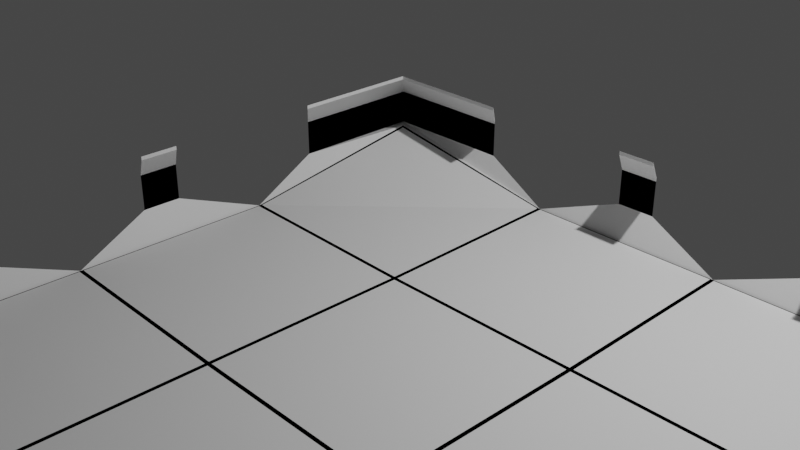 # Source: table.blend  (saved by Blender 3.6.11; exported with 4.5.12 LTS)
import bpy
from mathutils import Matrix  # noqa: F401  (used for matrix-valued properties, if any)

bpy.ops.wm.read_factory_settings(use_empty=True)
scene = bpy.context.scene
scene.name = 'Scene'

# ---- collections
col_collection = bpy.data.collections.new('Collection'); scene.collection.children.link(col_collection)

# ---- materials (node trees are filled in below, after node groups)
mat_material = bpy.data.materials.new('Material')
mat_material.alpha_threshold = 0.0
mat_material.use_transparent_shadow = False
mat_material.roughness = 0.5
mat_material.line_color = (0.0, 0.0, 0.0, 1.0)
mat_material_001 = bpy.data.materials.new('Material.001')
mat_material_001.use_transparent_shadow = False
mat_material_001.diffuse_color = (0.0, 0.0, 0.0, 1.0)

# ---- material node trees
mat_material.use_nodes = True; mat_material.node_tree.nodes.clear()
_N = mat_material.node_tree.nodes; _L = mat_material.node_tree.links
n0 = _N.new('ShaderNodeOutputMaterial'); n0.name = 'Material Output'; n0.location = (300, 300)
n1 = _N.new('ShaderNodeBsdfPrincipled'); n1.name = 'Principled BSDF'; n1.location = (10, 300)
n1.distribution = 'GGX'
n1.subsurface_method = 'RANDOM_WALK_SKIN'
n1.inputs[3].default_value = 1.45
n1.inputs[27].default_value = (0.0, 0.0, 0.0, 1.0)
n1.inputs[28].default_value = 1.0
_L.new(n1.outputs[0], n0.inputs[0])
n0.is_active_output = True

# ---- world
world_world = bpy.data.worlds.new('World'); scene.world = world_world
world_world.use_nodes = True; world_world.node_tree.nodes.clear()
_N = world_world.node_tree.nodes; _L = world_world.node_tree.links
n0 = _N.new('ShaderNodeOutputWorld'); n0.name = 'World Output'; n0.location = (300, 300)
n1 = _N.new('ShaderNodeBackground'); n1.name = 'Background'; n1.location = (10, 300)
n1.inputs[0].default_value = (0.05088, 0.05088, 0.05088, 1.0)
_L.new(n1.outputs[0], n0.inputs[0])
n0.is_active_output = True
world_world.color = (0.05088, 0.05088, 0.05088)
world_world.use_sun_shadow = False
world_world.sun_shadow_jitter_overblur = 0.0

# ---- cameras
cam_camera = bpy.data.cameras.new('Camera')
cam_camera.clip_end = 100.0
cam_camera.ortho_scale = 7.314

# ---- lights
light_light = bpy.data.lights.new('Light', 'POINT')
light_light.transmission_factor = 0.0
light_light.energy = 1000.0
light_light.shadow_soft_size = 0.1
light_light.shadow_maximum_resolution = 0.006
light_light.use_absolute_resolution = True

# ---- meshes
me_cube_006 = bpy.data.meshes.new('Cube.006')
me_cube_006.from_pydata([(0.9801, 0.9801, 1.0), (1.0, 1.0, -1.0), (0.9801, -0.9801, 1.0), (1.0, -1.0, -1.0), (-0.9801, 0.9801, 1.0), (-1.0, 1.0, -1.0), (-0.9801, -0.9801, 1.0), (-1.0, -1.0, -1.0), (1.0, -1.0, 1.0), (-1.0, -1.0, 1.0), (1.0, 1.0, 1.0), (-1.0, 1.0, 1.0), (-5.02, 0.9801, 1.0), (-5.0, 1.0, -1.0), (-5.02, -0.9801, 1.0), (-5.0, -1.0, -1.0), (-6.98, 0.9801, 1.342), (-7.181, 0.1922, 3.452), (-6.98, -0.9801, 1.342), (-7.181, -0.1922, 3.452), (-5.0, -1.0, 1.0), (-7.181, -0.1922, 4.061), (-5.0, 1.0, 1.0), (-7.181, 0.1922, 4.061), (-3.02, 0.9801, 1.0), (-3.0, 1.0, -1.0), (-3.02, -0.9801, 1.0), (-3.0, -1.0, -1.0), (-4.98, 0.9801, 1.0), (-5.0, 1.0, -1.0), (-4.98, -0.9801, 1.0), (-5.0, -1.0, -1.0), (-3.0, -1.0, 1.0), (-5.0, -1.0, 1.0), (-3.0, 1.0, 1.0), (-5.0, 1.0, 1.0), (-1.02, 0.9801, 1.0), (-1.0, 1.0, -1.0), (-1.02, -0.9801, 1.0), (-1.0, -1.0, -1.0), (-2.98, 0.9801, 1.0), (-3.0, 1.0, -1.0), (-2.98, -0.9801, 1.0), (-3.0, -1.0, -1.0), (-1.0, -1.0, 1.0), (-3.0, -1.0, 1.0), (-1.0, 1.0, 1.0), (-3.0, 1.0, 1.0), (2.98, 0.9801, 1.0), (3.0, 1.0, -1.0), (2.98, -0.9801, 1.0), (3.0, -1.0, -1.0), (1.02, 0.9801, 1.0), (1.0, 1.0, -1.0), (1.02, -0.9801, 1.0), (1.0, -1.0, -1.0), (3.0, -1.0, 1.0), (1.0, -1.0, 1.0), (3.0, 1.0, 1.0), (1.0, 1.0, 1.0), (4.98, 0.9801, 1.342), (5.181, 0.1922, 3.452), (4.98, -0.9801, 1.342), (5.181, -0.1922, 3.452), (3.02, 0.9801, 1.0), (3.0, 1.0, -1.0), (3.02, -0.9801, 1.0), (3.0, -1.0, -1.0), (5.181, -0.1922, 4.061), (3.0, -1.0, 1.0), (5.181, 0.1922, 4.061), (3.0, 1.0, 1.0), (0.9801, 2.98, 1.342), (0.1922, 3.181, 3.452), (0.9801, 1.02, 1.0), (1.0, 1.0, -1.0), (-0.9801, 2.98, 1.342), (-0.1922, 3.181, 3.452), (-0.9801, 1.02, 1.0), (-1.0, 1.0, -1.0), (1.0, 1.0, 1.0), (-1.0, 1.0, 1.0), (0.1922, 3.181, 4.061), (-0.1922, 3.181, 4.061), (-5.02, 2.98, 1.342), (-5.808, 3.181, 3.452), (-5.02, 1.02, 1.0), (-5.0, 1.0, -1.0), (-6.98, 2.98, 4.443), (-7.181, 3.181, 3.452), (-6.98, 1.02, 1.342), (-7.181, 1.808, 3.452), (-5.0, 1.0, 1.0), (-7.181, 1.808, 4.061), (-5.808, 3.181, 4.061), (-7.0, 3.0, 4.587), (-3.02, 2.98, 1.342), (-3.808, 3.181, 3.452), (-3.02, 1.02, 1.0), (-3.0, 1.0, -1.0), (-4.98, 2.98, 1.342), (-4.192, 3.181, 3.452), (-4.98, 1.02, 1.0), (-5.0, 1.0, -1.0), (-3.0, 1.0, 1.0), (-5.0, 1.0, 1.0), (-3.808, 3.181, 4.061), (-4.192, 3.181, 4.061), (-1.02, 2.98, 1.342), (-1.808, 3.181, 3.452), (-1.02, 1.02, 1.0), (-1.0, 1.0, -1.0), (-2.98, 2.98, 1.342), (-2.192, 3.181, 3.452), (-2.98, 1.02, 1.0), (-3.0, 1.0, -1.0), (-1.0, 1.0, 1.0), (-3.0, 1.0, 1.0), (-1.808, 3.181, 4.061), (-2.192, 3.181, 4.061), (2.98, 2.98, 1.342), (2.192, 3.181, 3.452), (2.98, 1.02, 1.0), (3.0, 1.0, -1.0), (1.02, 2.98, 1.342), (1.808, 3.181, 3.452), (1.02, 1.02, 1.0), (1.0, 1.0, -1.0), (3.0, 1.0, 1.0), (1.0, 1.0, 1.0), (2.192, 3.181, 4.061), (1.808, 3.181, 4.061), (4.98, 2.98, 4.443), (5.181, 3.181, 3.452), (4.98, 1.02, 1.342), (5.181, 1.808, 3.452), (3.02, 2.98, 1.342), (3.808, 3.181, 3.452), (3.02, 1.02, 1.0), (3.0, 1.0, -1.0), (5.181, 1.808, 4.061), (3.0, 1.0, 1.0), (5.0, 3.0, 4.587), (3.808, 3.181, 4.061), (0.9801, -1.02, 1.0), (1.0, -1.0, -1.0), (0.9801, -2.98, 1.0), (1.0, -3.0, -1.0), (-0.9801, -1.02, 1.0), (-1.0, -1.0, -1.0), (-0.9801, -2.98, 1.0), (-1.0, -3.0, -1.0), (1.0, -3.0, 1.0), (-1.0, -3.0, 1.0), (1.0, -1.0, 1.0), (-1.0, -1.0, 1.0), (-5.02, -1.02, 1.0), (-5.0, -1.0, -1.0), (-5.02, -2.98, 1.0), (-5.0, -3.0, -1.0), (-6.98, -1.02, 1.342), (-7.181, -1.808, 3.452), (-6.98, -2.98, 1.342), (-7.181, -2.192, 3.452), (-5.0, -3.0, 1.0), (-7.181, -2.192, 4.061), (-5.0, -1.0, 1.0), (-7.181, -1.808, 4.061), (-3.02, -1.02, 1.0), (-3.0, -1.0, -1.0), (-3.02, -2.98, 1.0), (-3.0, -3.0, -1.0), (-4.98, -1.02, 1.0), (-5.0, -1.0, -1.0), (-4.98, -2.98, 1.0), (-5.0, -3.0, -1.0), (-3.0, -3.0, 1.0), (-5.0, -3.0, 1.0), (-3.0, -1.0, 1.0), (-5.0, -1.0, 1.0), (-1.02, -1.02, 1.0), (-1.0, -1.0, -1.0), (-1.02, -2.98, 1.0), (-1.0, -3.0, -1.0), (-2.98, -1.02, 1.0), (-3.0, -1.0, -1.0), (-2.98, -2.98, 1.0), (-3.0, -3.0, -1.0), (-1.0, -3.0, 1.0), (-3.0, -3.0, 1.0), (-1.0, -1.0, 1.0), (-3.0, -1.0, 1.0), (2.98, -1.02, 1.0), (3.0, -1.0, -1.0), (2.98, -2.98, 1.0), (3.0, -3.0, -1.0), (1.02, -1.02, 1.0), (1.0, -1.0, -1.0), (1.02, -2.98, 1.0), (1.0, -3.0, -1.0), (3.0, -3.0, 1.0), (1.0, -3.0, 1.0), (3.0, -1.0, 1.0), (1.0, -1.0, 1.0), (4.98, -1.02, 1.342), (5.181, -1.808, 3.452), (4.98, -2.98, 1.342), (5.181, -2.192, 3.452), (3.02, -1.02, 1.0), (3.0, -1.0, -1.0), (3.02, -2.98, 1.0), (3.0, -3.0, -1.0), (5.181, -2.192, 4.061), (3.0, -3.0, 1.0), (5.181, -1.808, 4.061), (3.0, -1.0, 1.0), (0.9801, -3.02, 1.0), (1.0, -3.0, -1.0), (0.9801, -4.98, 1.0), (1.0, -5.0, -1.0), (-0.9801, -3.02, 1.0), (-1.0, -3.0, -1.0), (-0.9801, -4.98, 1.0), (-1.0, -5.0, -1.0), (1.0, -5.0, 1.0), (-1.0, -5.0, 1.0), (1.0, -3.0, 1.0), (-1.0, -3.0, 1.0), (-5.02, -3.02, 1.0), (-5.0, -3.0, -1.0), (-5.02, -4.98, 1.0), (-5.0, -5.0, -1.0), (-6.98, -3.02, 1.342), (-7.181, -3.808, 3.452), (-6.98, -4.98, 1.342), (-7.181, -4.192, 3.452), (-5.0, -5.0, 1.0), (-7.181, -4.192, 4.061), (-5.0, -3.0, 1.0), (-7.181, -3.808, 4.061), (-3.02, -3.02, 1.0), (-3.0, -3.0, -1.0), (-3.02, -4.98, 1.0), (-3.0, -5.0, -1.0), (-4.98, -3.02, 1.0), (-5.0, -3.0, -1.0), (-4.98, -4.98, 1.0), (-5.0, -5.0, -1.0), (-3.0, -5.0, 1.0), (-5.0, -5.0, 1.0), (-3.0, -3.0, 1.0), (-5.0, -3.0, 1.0), (-1.02, -3.02, 1.0), (-1.0, -3.0, -1.0), (-1.02, -4.98, 1.0), (-1.0, -5.0, -1.0), (-2.98, -3.02, 1.0), (-3.0, -3.0, -1.0), (-2.98, -4.98, 1.0), (-3.0, -5.0, -1.0), (-1.0, -5.0, 1.0), (-3.0, -5.0, 1.0), (-1.0, -3.0, 1.0), (-3.0, -3.0, 1.0), (2.98, -3.02, 1.0), (3.0, -3.0, -1.0), (2.98, -4.98, 1.0), (3.0, -5.0, -1.0), (1.02, -3.02, 1.0), (1.0, -3.0, -1.0), (1.02, -4.98, 1.0), (1.0, -5.0, -1.0), (3.0, -5.0, 1.0), (1.0, -5.0, 1.0), (3.0, -3.0, 1.0), (1.0, -3.0, 1.0), (4.98, -3.02, 1.342), (5.181, -3.808, 3.452), (4.98, -4.98, 1.342), (5.181, -4.192, 3.452), (3.02, -3.02, 1.0), (3.0, -3.0, -1.0), (3.02, -4.98, 1.0), (3.0, -5.0, -1.0), (5.181, -4.192, 4.061), (3.0, -5.0, 1.0), (5.181, -3.808, 4.061), (3.0, -3.0, 1.0), (0.9801, -5.02, 1.0), (1.0, -5.0, -1.0), (0.9801, -6.98, 1.0), (1.0, -7.0, -1.0), (-0.9801, -5.02, 1.0), (-1.0, -5.0, -1.0), (-0.9801, -6.98, 1.0), (-1.0, -7.0, -1.0), (1.0, -7.0, 1.0), (-1.0, -7.0, 1.0), (1.0, -5.0, 1.0), (-1.0, -5.0, 1.0), (-5.02, -5.02, 1.0), (-5.0, -5.0, -1.0), (-5.02, -6.98, 1.0), (-5.0, -7.0, -1.0), (-6.98, -5.02, 1.342), (-7.181, -5.808, 3.452), (-6.98, -6.98, 1.342), (-7.181, -6.192, 3.452), (-5.0, -7.0, 1.0), (-7.181, -6.192, 4.061), (-5.0, -5.0, 1.0), (-7.181, -5.808, 4.061), (-3.02, -5.02, 1.0), (-3.0, -5.0, -1.0), (-3.02, -6.98, 1.0), (-3.0, -7.0, -1.0), (-4.98, -5.02, 1.0), (-5.0, -5.0, -1.0), (-4.98, -6.98, 1.0), (-5.0, -7.0, -1.0), (-3.0, -7.0, 1.0), (-5.0, -7.0, 1.0), (-3.0, -5.0, 1.0), (-5.0, -5.0, 1.0), (-1.02, -5.02, 1.0), (-1.0, -5.0, -1.0), (-1.02, -6.98, 1.0), (-1.0, -7.0, -1.0), (-2.98, -5.02, 1.0), (-3.0, -5.0, -1.0), (-2.98, -6.98, 1.0), (-3.0, -7.0, -1.0), (-1.0, -7.0, 1.0), (-3.0, -7.0, 1.0), (-1.0, -5.0, 1.0), (-3.0, -5.0, 1.0), (2.98, -5.02, 1.0), (3.0, -5.0, -1.0), (2.98, -6.98, 1.0), (3.0, -7.0, -1.0), (1.02, -5.02, 1.0), (1.0, -5.0, -1.0), (1.02, -6.98, 1.0), (1.0, -7.0, -1.0), (3.0, -7.0, 1.0), (1.0, -7.0, 1.0), (3.0, -5.0, 1.0), (1.0, -5.0, 1.0), (4.98, -5.02, 1.342), (5.181, -5.808, 3.452), (4.98, -6.98, 1.342), (5.181, -6.192, 3.452), (3.02, -5.02, 1.0), (3.0, -5.0, -1.0), (3.02, -6.98, 1.0), (3.0, -7.0, -1.0), (5.181, -6.192, 4.061), (3.0, -7.0, 1.0), (5.181, -5.808, 4.061), (3.0, -5.0, 1.0), (0.9801, -7.02, 1.0), (1.0, -7.0, -1.0), (0.9801, -8.98, 1.342), (0.1922, -9.181, 3.452), (-0.9801, -7.02, 1.0), (-1.0, -7.0, -1.0), (-0.9801, -8.98, 1.342), (-0.1922, -9.181, 3.452), (0.1922, -9.181, 4.061), (-0.1922, -9.181, 4.061), (1.0, -7.0, 1.0), (-1.0, -7.0, 1.0), (-5.02, -7.02, 1.0), (-5.0, -7.0, -1.0), (-5.02, -8.98, 1.342), (-5.808, -9.181, 3.452), (-6.98, -7.02, 1.342), (-7.181, -7.808, 3.452), (-6.98, -8.98, 4.443), (-7.181, -9.181, 3.452), (-5.808, -9.181, 4.061), (-7.0, -9.0, 4.587), (-5.0, -7.0, 1.0), (-7.181, -7.808, 4.061), (-3.02, -7.02, 1.0), (-3.0, -7.0, -1.0), (-3.02, -8.98, 1.342), (-3.808, -9.181, 3.452), (-4.98, -7.02, 1.0), (-5.0, -7.0, -1.0), (-4.98, -8.98, 1.342), (-4.192, -9.181, 3.452), (-3.808, -9.181, 4.061), (-4.192, -9.181, 4.061), (-3.0, -7.0, 1.0), (-5.0, -7.0, 1.0), (-1.02, -7.02, 1.0), (-1.0, -7.0, -1.0), (-1.02, -8.98, 1.342), (-1.808, -9.181, 3.452), (-2.98, -7.02, 1.0), (-3.0, -7.0, -1.0), (-2.98, -8.98, 1.342), (-2.192, -9.181, 3.452), (-1.808, -9.181, 4.061), (-2.192, -9.181, 4.061), (-1.0, -7.0, 1.0), (-3.0, -7.0, 1.0), (2.98, -7.02, 1.0), (3.0, -7.0, -1.0), (2.98, -8.98, 1.342), (2.192, -9.181, 3.452), (1.02, -7.02, 1.0), (1.0, -7.0, -1.0), (1.02, -8.98, 1.342), (1.808, -9.181, 3.452), (2.192, -9.181, 4.061), (1.808, -9.181, 4.061), (3.0, -7.0, 1.0), (1.0, -7.0, 1.0), (4.98, -7.02, 1.342), (5.181, -7.808, 3.452), (4.98, -8.98, 4.443), (5.0, -9.0, 1.593), (3.02, -7.02, 1.0), (3.0, -7.0, -1.0), (3.02, -8.98, 1.342), (3.808, -9.181, 3.452), (5.0, -9.0, 4.587), (3.808, -9.181, 4.061), (5.181, -7.808, 4.061), (3.0, -7.0, 1.0), (-7.0, 1.0, -0.9048), (-7.0, -1.0, -0.9048), (-7.0, -1.0, 1.288), (-7.0, 1.0, 1.288), (5.0, 1.0, 1.288), (5.0, 1.0, -0.9048), (5.0, -1.0, 1.288), (5.0, -1.0, -0.9048), (1.0, 3.0, -0.9048), (-1.0, 3.0, -0.9048), (1.0, 3.0, 1.288), (-1.0, 3.0, 1.288), (-7.0, 3.0, 1.593), (-7.0, 1.0, -0.9048), (-5.0, 3.0, -0.9048), (-5.0, 3.0, 1.288), (-7.0, 1.0, 1.288), (-7.181, 3.181, 4.061), (-3.0, 3.0, -0.9048), (-5.0, 3.0, -0.9048), (-3.0, 3.0, 1.288), (-5.0, 3.0, 1.288), (-1.0, 3.0, -0.9048), (-3.0, 3.0, -0.9048), (-1.0, 3.0, 1.288), (-3.0, 3.0, 1.288), (3.0, 3.0, -0.9048), (1.0, 3.0, -0.9048), (3.0, 3.0, 1.288), (1.0, 3.0, 1.288), (5.0, 3.0, 1.593), (3.0, 3.0, -0.9048), (5.0, 1.0, 1.288), (5.0, 1.0, -0.9048), (3.0, 3.0, 1.288), (5.181, 3.181, 4.061), (-7.0, -1.0, -0.9048), (-7.0, -3.0, -0.9048), (-7.0, -3.0, 1.288), (-7.0, -1.0, 1.288), (5.0, -1.0, 1.288), (5.0, -1.0, -0.9048), (5.0, -3.0, 1.288), (5.0, -3.0, -0.9048), (-7.0, -3.0, -0.9048), (-7.0, -5.0, -0.9048), (-7.0, -5.0, 1.288), (-7.0, -3.0, 1.288), (5.0, -3.0, 1.288), (5.0, -3.0, -0.9048), (5.0, -5.0, 1.288), (5.0, -5.0, -0.9048), (-7.0, -5.0, -0.9048), (-7.0, -7.0, -0.9048), (-7.0, -7.0, 1.288), (-7.0, -5.0, 1.288), (5.0, -5.0, 1.288), (5.0, -5.0, -0.9048), (5.0, -7.0, 1.288), (5.0, -7.0, -0.9048), (-1.0, -9.0, -0.9048), (-1.0, -9.0, 1.288), (1.0, -9.0, 1.288), (1.0, -9.0, -0.9048), (-7.0, -7.0, -0.9048), (-7.0, -9.0, 1.593), (-5.0, -9.0, 1.288), (-5.0, -9.0, -0.9048), (-7.0, -7.0, 1.288), (-7.181, -9.181, 4.061), (-5.0, -9.0, -0.9048), (-5.0, -9.0, 1.288), (-3.0, -9.0, 1.288), (-3.0, -9.0, -0.9048), (-3.0, -9.0, -0.9048), (-3.0, -9.0, 1.288), (-1.0, -9.0, 1.288), (-1.0, -9.0, -0.9048), (1.0, -9.0, -0.9048), (1.0, -9.0, 1.288), (3.0, -9.0, 1.288), (3.0, -9.0, -0.9048), (5.0, -7.0, 1.288), (5.0, -7.0, -0.9048), (3.0, -9.0, -0.9048), (3.0, -9.0, 1.288), (5.181, -9.181, 4.061), (5.181, -9.181, 3.452), (-7.181, 3.181, 8.025), (-7.181, 3.181, 7.64), (5.181, 3.181, 8.025), (5.181, 3.181, 7.64), (-7.181, -9.181, 7.64), (-7.181, -9.181, 8.025), (5.181, -9.181, 8.025), (5.181, -9.181, 7.64), (-7.181, 0.1922, 7.64), (-7.181, -0.1922, 7.64), (-7.181, -0.1922, 8.025), (-7.181, 0.1922, 8.025), (5.181, 0.1922, 8.025), (5.181, 0.1922, 7.64), (5.181, -0.1922, 8.025), (5.181, -0.1922, 7.64), (0.1922, 3.181, 7.64), (-0.1922, 3.181, 7.64), (0.1922, 3.181, 8.025), (-0.1922, 3.181, 8.025), (-7.181, 1.808, 7.64), (-5.808, 3.181, 7.64), (-5.808, 3.181, 8.025), (-7.181, 1.808, 8.025), (-3.808, 3.181, 7.64), (-4.192, 3.181, 7.64), (-3.808, 3.181, 8.025), (-4.192, 3.181, 8.025), (-1.808, 3.181, 7.64), (-2.192, 3.181, 7.64), (-1.808, 3.181, 8.025), (-2.192, 3.181, 8.025), (2.192, 3.181, 7.64), (1.808, 3.181, 7.64), (2.192, 3.181, 8.025), (1.808, 3.181, 8.025), (3.808, 3.181, 7.64), (5.181, 1.808, 8.025), (5.181, 1.808, 7.64), (3.808, 3.181, 8.025), (-7.181, -1.808, 7.64), (-7.181, -2.192, 7.64), (-7.181, -2.192, 8.025), (-7.181, -1.808, 8.025), (5.181, -1.808, 8.025), (5.181, -1.808, 7.64), (5.181, -2.192, 8.025), (5.181, -2.192, 7.64), (-7.181, -3.808, 7.64), (-7.181, -4.192, 7.64), (-7.181, -4.192, 8.025), (-7.181, -3.808, 8.025), (5.181, -3.808, 8.025), (5.181, -3.808, 7.64), (5.181, -4.192, 8.025), (5.181, -4.192, 7.64), (-7.181, -5.808, 7.64), (-7.181, -6.192, 7.64), (-7.181, -6.192, 8.025), (-7.181, -5.808, 8.025), (5.181, -5.808, 8.025), (5.181, -5.808, 7.64), (5.181, -6.192, 8.025), (5.181, -6.192, 7.64), (-0.1922, -9.181, 7.64), (-0.1922, -9.181, 8.025), (0.1922, -9.181, 8.025), (0.1922, -9.181, 7.64), (-7.181, -7.808, 7.64), (-5.808, -9.181, 8.025), (-5.808, -9.181, 7.64), (-7.181, -7.808, 8.025), (-4.192, -9.181, 7.64), (-4.192, -9.181, 8.025), (-3.808, -9.181, 8.025), (-3.808, -9.181, 7.64), (-2.192, -9.181, 7.64), (-2.192, -9.181, 8.025), (-1.808, -9.181, 8.025), (-1.808, -9.181, 7.64), (1.808, -9.181, 7.64), (1.808, -9.181, 8.025), (2.192, -9.181, 8.025), (2.192, -9.181, 7.64), (5.181, -7.808, 8.025), (5.181, -7.808, 7.64), (3.808, -9.181, 7.64), (3.808, -9.181, 8.025), (-6.91, 2.91, 10.72), (-6.91, 2.91, 10.36), (4.91, 2.91, 10.72), (4.91, 2.91, 10.36), (-6.91, -8.91, 10.36), (-6.91, -8.91, 10.72), (4.91, -8.91, 10.72), (4.91, -8.91, 10.36), (-6.91, 0.05234, 10.36), (-6.91, -0.3152, 10.36), (-6.91, -0.3152, 10.72), (-6.91, 0.05234, 10.72), (4.91, 0.05234, 10.72), (4.91, 0.05234, 10.36), (4.91, -0.3152, 10.72), (4.91, -0.3152, 10.36), (0.14, 2.91, 10.36), (-0.2276, 2.91, 10.36), (0.14, 2.91, 10.72), (-0.2276, 2.91, 10.72), (-6.91, 1.597, 10.36), (-5.597, 2.91, 10.36), (-5.597, 2.91, 10.72), (-6.91, 1.597, 10.72), (-3.685, 2.91, 10.36), (-4.052, 2.91, 10.36), (-3.685, 2.91, 10.72), (-4.052, 2.91, 10.72), (-1.772, 2.91, 10.36), (-2.14, 2.91, 10.36), (-1.772, 2.91, 10.72), (-2.14, 2.91, 10.72), (2.052, 2.91, 10.36), (1.685, 2.91, 10.36), (2.052, 2.91, 10.72), (1.685, 2.91, 10.72), (3.597, 2.91, 10.36), (4.91, 1.597, 10.72), (4.91, 1.597, 10.36), (3.597, 2.91, 10.72), (-6.91, -1.86, 10.36), (-6.91, -2.228, 10.36), (-6.91, -2.228, 10.72), (-6.91, -1.86, 10.72), (4.91, -1.86, 10.72), (4.91, -1.86, 10.36), (4.91, -2.228, 10.72), (4.91, -2.228, 10.36), (-6.91, -3.772, 10.36), (-6.91, -4.14, 10.36), (-6.91, -4.14, 10.72), (-6.91, -3.772, 10.72), (4.91, -3.772, 10.72), (4.91, -3.772, 10.36), (4.91, -4.14, 10.72), (4.91, -4.14, 10.36), (-6.91, -5.685, 10.36), (-6.91, -6.052, 10.36), (-6.91, -6.052, 10.72), (-6.91, -5.685, 10.72), (4.91, -5.685, 10.72), (4.91, -5.685, 10.36), (4.91, -6.052, 10.72), (4.91, -6.052, 10.36), (-0.2276, -8.91, 10.36), (-0.2276, -8.91, 10.72), (0.14, -8.91, 10.72), (0.14, -8.91, 10.36), (-6.91, -7.597, 10.36), (-5.597, -8.91, 10.72), (-5.597, -8.91, 10.36), (-6.91, -7.597, 10.72), (-4.052, -8.91, 10.36), (-4.052, -8.91, 10.72), (-3.685, -8.91, 10.72), (-3.685, -8.91, 10.36), (-2.14, -8.91, 10.36), (-2.14, -8.91, 10.72), (-1.772, -8.91, 10.72), (-1.772, -8.91, 10.36), (1.685, -8.91, 10.36), (1.685, -8.91, 10.72), (2.052, -8.91, 10.72), (2.052, -8.91, 10.36), (4.91, -7.597, 10.72), (4.91, -7.597, 10.36), (3.597, -8.91, 10.36), (3.597, -8.91, 10.72)], [], [(0, 4, 6, 2), (3, 8, 9, 7), (7, 9, 11, 5), (5, 1, 3, 7), (1, 10, 8, 3), (5, 11, 10, 1), (2, 6, 9, 8), (0, 2, 8, 10), (6, 4, 11, 9), (4, 0, 10, 11), (12, 16, 18, 14), (15, 20, 434, 433), (383, 377, 588, 591), (432, 13, 15, 433), (13, 22, 20, 15), (432, 435, 22, 13), (14, 18, 434, 20), (12, 14, 20, 22), (18, 16, 435, 434), (16, 12, 22, 435), (24, 28, 30, 26), (27, 32, 33, 31), (31, 33, 35, 29), (29, 25, 27, 31), (25, 34, 32, 27), (29, 35, 34, 25), (26, 30, 33, 32), (24, 26, 32, 34), (30, 28, 35, 33), (28, 24, 34, 35), (36, 40, 42, 38), (39, 44, 45, 43), (43, 45, 47, 41), (41, 37, 39, 43), (37, 46, 44, 39), (41, 47, 46, 37), (38, 42, 45, 44), (36, 38, 44, 46), (42, 40, 47, 45), (40, 36, 46, 47), (48, 52, 54, 50), (51, 56, 57, 55), (55, 57, 59, 53), (53, 49, 51, 55), (49, 58, 56, 51), (53, 59, 58, 49), (50, 54, 57, 56), (48, 50, 56, 58), (54, 52, 59, 57), (52, 48, 58, 59), (60, 64, 66, 62), (439, 438, 69, 67), (67, 69, 71, 65), (65, 437, 439, 67), (85, 89, 521, 541), (65, 71, 436, 437), (62, 66, 69, 438), (60, 62, 438, 436), (66, 64, 71, 69), (64, 60, 436, 71), (72, 76, 78, 74), (75, 80, 81, 79), (79, 81, 443, 441), (441, 440, 75, 79), (440, 442, 80, 75), (165, 167, 563, 562), (74, 78, 81, 80), (72, 74, 80, 442), (78, 76, 443, 81), (76, 72, 442, 443), (84, 88, 90, 86), (87, 92, 448, 445), (375, 380, 589, 590), (444, 446, 87, 445), (446, 447, 92, 87), (89, 91, 540, 521), (86, 90, 448, 92), (84, 86, 92, 447), (90, 88, 95, 448), (88, 84, 447, 95), (96, 100, 102, 98), (99, 104, 105, 103), (103, 105, 453, 451), (451, 450, 99, 103), (450, 452, 104, 99), (167, 161, 560, 563), (98, 102, 105, 104), (96, 98, 104, 452), (102, 100, 453, 105), (100, 96, 452, 453), (108, 112, 114, 110), (111, 116, 117, 115), (115, 117, 457, 455), (455, 454, 111, 115), (454, 456, 116, 111), (377, 379, 524, 588), (110, 114, 117, 116), (108, 110, 116, 456), (114, 112, 457, 117), (112, 108, 456, 457), (120, 124, 126, 122), (123, 128, 129, 127), (127, 129, 461, 459), (459, 458, 123, 127), (458, 460, 128, 123), (83, 82, 538, 539), (122, 126, 129, 128), (120, 122, 128, 460), (126, 124, 461, 129), (124, 120, 460, 461), (132, 136, 138, 134), (465, 464, 141, 139), (139, 141, 466, 463), (463, 462, 465, 139), (163, 165, 562, 561), (367, 363, 587, 584), (134, 138, 141, 464), (132, 134, 464, 142), (138, 136, 466, 141), (136, 132, 142, 466), (144, 148, 150, 146), (147, 152, 153, 151), (151, 153, 155, 149), (149, 145, 147, 151), (145, 154, 152, 147), (149, 155, 154, 145), (146, 150, 153, 152), (144, 146, 152, 154), (150, 148, 155, 153), (148, 144, 154, 155), (156, 160, 162, 158), (159, 164, 470, 469), (77, 83, 539, 537), (468, 157, 159, 469), (157, 166, 164, 159), (468, 471, 166, 157), (158, 162, 470, 164), (156, 158, 164, 166), (162, 160, 471, 470), (160, 156, 166, 471), (168, 172, 174, 170), (171, 176, 177, 175), (175, 177, 179, 173), (173, 169, 171, 175), (169, 178, 176, 171), (173, 179, 178, 169), (170, 174, 177, 176), (168, 170, 176, 178), (174, 172, 179, 177), (172, 168, 178, 179), (180, 184, 186, 182), (183, 188, 189, 187), (187, 189, 191, 185), (185, 181, 183, 187), (181, 190, 188, 183), (185, 191, 190, 181), (182, 186, 189, 188), (180, 182, 188, 190), (186, 184, 191, 189), (184, 180, 190, 191), (192, 196, 198, 194), (195, 200, 201, 199), (199, 201, 203, 197), (197, 193, 195, 199), (193, 202, 200, 195), (197, 203, 202, 193), (194, 198, 201, 200), (192, 194, 200, 202), (198, 196, 203, 201), (196, 192, 202, 203), (204, 208, 210, 206), (475, 474, 213, 211), (211, 213, 215, 209), (209, 473, 475, 211), (161, 163, 561, 560), (209, 215, 472, 473), (206, 210, 213, 474), (204, 206, 474, 472), (210, 208, 215, 213), (208, 204, 472, 215), (216, 220, 222, 218), (219, 224, 225, 223), (223, 225, 227, 221), (221, 217, 219, 223), (217, 226, 224, 219), (221, 227, 226, 217), (218, 222, 225, 224), (216, 218, 224, 226), (222, 220, 227, 225), (220, 216, 226, 227), (228, 232, 234, 230), (231, 236, 478, 477), (368, 369, 585, 586), (476, 229, 231, 477), (229, 238, 236, 231), (476, 479, 238, 229), (230, 234, 478, 236), (228, 230, 236, 238), (234, 232, 479, 478), (232, 228, 238, 479), (240, 244, 246, 242), (243, 248, 249, 247), (247, 249, 251, 245), (245, 241, 243, 247), (241, 250, 248, 243), (245, 251, 250, 241), (242, 246, 249, 248), (240, 242, 248, 250), (246, 244, 251, 249), (244, 240, 250, 251), (252, 256, 258, 254), (255, 260, 261, 259), (259, 261, 263, 257), (257, 253, 255, 259), (253, 262, 260, 255), (257, 263, 262, 253), (254, 258, 261, 260), (252, 254, 260, 262), (258, 256, 263, 261), (256, 252, 262, 263), (264, 268, 270, 266), (267, 272, 273, 271), (271, 273, 275, 269), (269, 265, 267, 271), (265, 274, 272, 267), (269, 275, 274, 265), (266, 270, 273, 272), (264, 266, 272, 274), (270, 268, 275, 273), (268, 264, 274, 275), (276, 280, 282, 278), (483, 482, 285, 283), (283, 285, 287, 281), (281, 481, 483, 283), (82, 73, 536, 538), (281, 287, 480, 481), (278, 282, 285, 482), (276, 278, 482, 480), (282, 280, 287, 285), (280, 276, 480, 287), (288, 292, 294, 290), (291, 296, 297, 295), (295, 297, 299, 293), (293, 289, 291, 295), (289, 298, 296, 291), (293, 299, 298, 289), (290, 294, 297, 296), (288, 290, 296, 298), (294, 292, 299, 297), (292, 288, 298, 299), (300, 304, 306, 302), (303, 308, 486, 485), (135, 133, 523, 558), (484, 301, 303, 485), (301, 310, 308, 303), (484, 487, 310, 301), (302, 306, 486, 308), (300, 302, 308, 310), (306, 304, 487, 486), (304, 300, 310, 487), (312, 316, 318, 314), (315, 320, 321, 319), (319, 321, 323, 317), (317, 313, 315, 319), (313, 322, 320, 315), (317, 323, 322, 313), (314, 318, 321, 320), (312, 314, 320, 322), (318, 316, 323, 321), (316, 312, 322, 323), (324, 328, 330, 326), (327, 332, 333, 331), (331, 333, 335, 329), (329, 325, 327, 331), (325, 334, 332, 327), (329, 335, 334, 325), (326, 330, 333, 332), (324, 326, 332, 334), (330, 328, 335, 333), (328, 324, 334, 335), (336, 340, 342, 338), (339, 344, 345, 343), (343, 345, 347, 341), (341, 337, 339, 343), (337, 346, 344, 339), (341, 347, 346, 337), (338, 342, 345, 344), (336, 338, 344, 346), (342, 340, 347, 345), (340, 336, 346, 347), (348, 352, 354, 350), (491, 490, 357, 355), (355, 357, 359, 353), (353, 489, 491, 355), (363, 368, 586, 587), (353, 359, 488, 489), (350, 354, 357, 490), (348, 350, 490, 488), (354, 352, 359, 357), (352, 348, 488, 359), (360, 364, 366, 362), (519, 421, 605, 527), (492, 493, 371, 365), (365, 361, 495, 492), (361, 370, 494, 495), (365, 371, 370, 361), (362, 366, 493, 494), (360, 362, 494, 370), (366, 364, 371, 493), (364, 360, 370, 371), (372, 376, 378, 374), (73, 77, 537, 536), (143, 467, 522, 559), (496, 373, 499, 497), (373, 382, 498, 499), (496, 500, 382, 373), (374, 378, 381, 498), (372, 374, 498, 382), (378, 376, 500, 381), (376, 372, 382, 500), (384, 388, 390, 386), (369, 367, 584, 585), (502, 503, 395, 389), (389, 385, 505, 502), (385, 394, 504, 505), (389, 395, 394, 385), (386, 390, 503, 504), (384, 386, 504, 394), (390, 388, 395, 503), (388, 384, 394, 395), (396, 400, 402, 398), (427, 519, 527, 606), (506, 507, 407, 401), (401, 397, 509, 506), (397, 406, 508, 509), (401, 407, 406, 397), (398, 402, 507, 508), (396, 398, 508, 406), (402, 400, 407, 507), (400, 396, 406, 407), (408, 412, 414, 410), (63, 61, 533, 535), (510, 511, 419, 413), (413, 409, 513, 510), (409, 418, 512, 513), (413, 419, 418, 409), (410, 414, 511, 512), (408, 410, 512, 418), (414, 412, 419, 511), (412, 408, 418, 419), (420, 424, 426, 422), (467, 140, 557, 522), (516, 517, 431, 425), (425, 515, 423, 516), (351, 349, 581, 583), (425, 431, 514, 515), (422, 426, 517, 428), (420, 422, 428, 514), (426, 424, 431, 517), (424, 420, 514, 431), (19, 17, 432, 433), (21, 19, 433, 434), (17, 23, 435, 432), (23, 21, 434, 435), (70, 61, 437, 436), (63, 68, 438, 439), (68, 70, 436, 438), (61, 63, 439, 437), (77, 73, 440, 441), (73, 82, 442, 440), (83, 77, 441, 443), (82, 83, 443, 442), (91, 89, 444, 445), (89, 85, 446, 444), (85, 94, 447, 446), (93, 91, 445, 448), (449, 93, 448, 95), (94, 449, 95, 447), (101, 97, 450, 451), (97, 106, 452, 450), (107, 101, 451, 453), (106, 107, 453, 452), (113, 109, 454, 455), (109, 118, 456, 454), (119, 113, 455, 457), (118, 119, 457, 456), (125, 121, 458, 459), (121, 130, 460, 458), (131, 125, 459, 461), (130, 131, 461, 460), (137, 133, 462, 463), (135, 140, 464, 465), (143, 137, 463, 466), (140, 467, 142, 464), (467, 143, 466, 142), (133, 135, 465, 462), (163, 161, 468, 469), (165, 163, 469, 470), (161, 167, 471, 468), (167, 165, 470, 471), (214, 205, 473, 472), (207, 212, 474, 475), (212, 214, 472, 474), (205, 207, 475, 473), (235, 233, 476, 477), (237, 235, 477, 478), (233, 239, 479, 476), (239, 237, 478, 479), (286, 277, 481, 480), (279, 284, 482, 483), (284, 286, 480, 482), (277, 279, 483, 481), (307, 305, 484, 485), (309, 307, 485, 486), (305, 311, 487, 484), (311, 309, 486, 487), (358, 349, 489, 488), (351, 356, 490, 491), (356, 358, 488, 490), (349, 351, 491, 489), (367, 369, 493, 492), (368, 363, 495, 494), (369, 368, 494, 493), (363, 367, 492, 495), (379, 377, 496, 497), (380, 375, 499, 498), (377, 383, 500, 496), (501, 380, 498, 381), (375, 379, 497, 499), (383, 501, 381, 500), (391, 393, 503, 502), (392, 387, 505, 504), (393, 392, 504, 503), (387, 391, 502, 505), (403, 405, 507, 506), (404, 399, 509, 508), (405, 404, 508, 507), (399, 403, 506, 509), (415, 417, 511, 510), (416, 411, 513, 512), (417, 416, 512, 511), (411, 415, 510, 513), (430, 421, 515, 514), (427, 429, 517, 516), (429, 518, 428, 517), (518, 430, 514, 428), (519, 427, 516, 423), (421, 519, 423, 515), (520, 542, 630, 608), (567, 565, 653, 655), (525, 591, 679, 613), (543, 520, 608, 631), (564, 566, 654, 652), (524, 590, 678, 612), (540, 543, 631, 628), (566, 567, 655, 654), (589, 525, 613, 677), (542, 541, 629, 630), (565, 564, 652, 653), (591, 588, 676, 679), (541, 521, 609, 629), (562, 563, 651, 650), (590, 589, 677, 678), (521, 540, 628, 609), (563, 560, 648, 651), (588, 524, 612, 676), (539, 538, 626, 627), (561, 562, 650, 649), (584, 587, 675, 672), (537, 539, 627, 625), (560, 561, 649, 648), (586, 585, 673, 674), (205, 214, 564, 565), (94, 85, 541, 542), (380, 501, 525, 589), (212, 207, 567, 566), (91, 93, 543, 540), (379, 375, 590, 524), (214, 212, 566, 564), (93, 449, 520, 543), (501, 383, 591, 525), (207, 205, 565, 567), (449, 94, 542, 520), (393, 391, 592, 593), (233, 235, 569, 568), (97, 101, 545, 544), (387, 392, 594, 595), (235, 237, 570, 569), (106, 97, 544, 546), (392, 393, 593, 594), (239, 233, 568, 571), (101, 107, 547, 545), (391, 387, 595, 592), (237, 239, 571, 570), (107, 106, 546, 547), (405, 403, 596, 597), (277, 286, 572, 573), (109, 113, 549, 548), (399, 404, 598, 599), (284, 279, 575, 574), (118, 109, 548, 550), (404, 405, 597, 598), (286, 284, 574, 572), (113, 119, 551, 549), (403, 399, 599, 596), (279, 277, 573, 575), (119, 118, 550, 551), (417, 415, 600, 601), (305, 307, 577, 576), (121, 125, 553, 552), (17, 19, 529, 528), (411, 416, 602, 603), (307, 309, 578, 577), (130, 121, 552, 554), (19, 21, 530, 529), (416, 417, 601, 602), (311, 305, 576, 579), (125, 131, 555, 553), (23, 17, 528, 531), (415, 411, 603, 600), (309, 311, 579, 578), (131, 130, 554, 555), (21, 23, 531, 530), (421, 430, 604, 605), (349, 358, 580, 581), (133, 137, 556, 523), (61, 70, 532, 533), (429, 427, 606, 607), (356, 351, 583, 582), (140, 135, 558, 557), (68, 63, 535, 534), (518, 429, 607, 526), (358, 356, 582, 580), (137, 143, 559, 556), (70, 68, 534, 532), (430, 518, 526, 604), (617, 618, 619, 616), (621, 620, 622, 623), (625, 627, 626, 624), (628, 631, 608, 609), (609, 608, 630, 629), (633, 635, 634, 632), (637, 639, 638, 636), (641, 643, 642, 640), (611, 610, 645, 646), (644, 647, 610, 611), (649, 650, 651, 648), (653, 652, 654, 655), (657, 658, 659, 656), (661, 660, 662, 663), (665, 666, 667, 664), (669, 668, 670, 671), (675, 674, 673, 672), (678, 677, 613, 612), (612, 613, 679, 676), (683, 682, 681, 680), (687, 686, 685, 684), (691, 690, 689, 688), (615, 614, 695, 694), (693, 692, 614, 615), (593, 592, 680, 681), (568, 569, 657, 656), (544, 545, 633, 632), (595, 594, 682, 683), (569, 570, 658, 657), (546, 544, 632, 634), (594, 593, 681, 682), (571, 568, 656, 659), (545, 547, 635, 633), (592, 595, 683, 680), (570, 571, 659, 658), (547, 546, 634, 635), (597, 596, 684, 685), (573, 572, 660, 661), (548, 549, 637, 636), (599, 598, 686, 687), (574, 575, 663, 662), (550, 548, 636, 638), (598, 597, 685, 686), (572, 574, 662, 660), (549, 551, 639, 637), (596, 599, 687, 684), (575, 573, 661, 663), (551, 550, 638, 639), (601, 600, 688, 689), (576, 577, 665, 664), (552, 553, 641, 640), (528, 529, 617, 616), (603, 602, 690, 691), (577, 578, 666, 665), (554, 552, 640, 642), (529, 530, 618, 617), (602, 601, 689, 690), (579, 576, 664, 667), (553, 555, 643, 641), (531, 528, 616, 619), (600, 603, 691, 688), (578, 579, 667, 666), (555, 554, 642, 643), (530, 531, 619, 618), (605, 604, 692, 693), (581, 580, 668, 669), (523, 556, 644, 611), (533, 532, 620, 621), (607, 606, 694, 695), (582, 583, 671, 670), (557, 558, 646, 645), (534, 535, 623, 622), (526, 607, 695, 614), (580, 582, 670, 668), (556, 559, 647, 644), (532, 534, 622, 620), (604, 526, 614, 692), (583, 581, 669, 671), (522, 557, 645, 610), (535, 533, 621, 623), (606, 527, 615, 694), (585, 584, 672, 673), (559, 522, 610, 647), (536, 537, 625, 624), (527, 605, 693, 615), (587, 586, 674, 675), (558, 523, 611, 646), (538, 536, 624, 626)])
me_cube_006.polygons.foreach_set('material_index', [0, 0, 0, 0, 0, 0, 1, 1, 1, 1, 0, 0, 0, 0, 0, 0, 1, 1, 1, 1, 0, 0, 0, 0, 0, 0, 1, 1, 1, 1, 0, 0, 0, 0, 0, 0, 1, 1, 1, 1, 0, 0, 0, 0, 0, 0, 1, 1, 1, 1, 0, 0, 0, 0, 0, 0, 1, 1, 1, 1, 0, 0, 0, 0, 0, 0, 1, 1, 1, 1, 0, 0, 0, 0, 0, 0, 1, 1, 1, 1, 0, 0, 0, 0, 0, 0, 1, 1, 1, 1, 0, 0, 0, 0, 0, 0, 1, 1, 1, 1, 0, 0, 0, 0, 0, 0, 1, 1, 1, 1, 0, 0, 0, 0, 0, 0, 1, 1, 1, 1, 0, 0, 0, 0, 0, 0, 1, 1, 1, 1, 0, 0, 0, 0, 0, 0, 1, 1, 1, 1, 0, 0, 0, 0, 0, 0, 1, 1, 1, 1, 0, 0, 0, 0, 0, 0, 1, 1, 1, 1, 0, 0, 0, 0, 0, 0, 1, 1, 1, 1, 0, 0, 0, 0, 0, 0, 1, 1, 1, 1, 0, 0, 0, 0, 0, 0, 1, 1, 1, 1, 0, 0, 0, 0, 0, 0, 1, 1, 1, 1, 0, 0, 0, 0, 0, 0, 1, 1, 1, 1, 0, 0, 0, 0, 0, 0, 1, 1, 1, 1, 0, 0, 0, 0, 0, 0, 1, 1, 1, 1, 0, 0, 0, 0, 0, 0, 1, 1, 1, 1, 0, 0, 0, 0, 0, 0, 1, 1, 1, 1, 0, 0, 0, 0, 0, 0, 1, 1, 1, 1, 0, 0, 0, 0, 0, 0, 1, 1, 1, 1, 0, 0, 0, 0, 0, 0, 1, 1, 1, 1, 0, 0, 0, 0, 0, 0, 1, 1, 1, 1, 0, 0, 0, 0, 0, 0, 1, 1, 1, 1, 0, 0, 0, 0, 0, 0, 1, 1, 1, 1, 0, 0, 0, 0, 0, 0, 1, 1, 1, 1, 0, 0, 0, 0, 0, 0, 1, 1, 1, 1, 0, 0, 0, 0, 0, 0, 1, 1, 1, 1, 0, 0, 0, 0, 0, 0, 1, 1, 1, 1, 0, 0, 0, 0, 0, 0, 1, 1, 1, 1, 0, 0, 0, 0, 0, 0, 0, 0, 0, 0, 0, 0, 0, 0, 0, 0, 0, 0, 0, 0, 0, 0, 0, 0, 0, 0, 0, 0, 0, 0, 0, 0, 0, 0, 0, 0, 0, 0, 0, 0, 0, 0, 0, 0, 0, 0, 0, 0, 0, 0, 0, 0, 0, 0, 0, 0, 0, 0, 0, 0, 0, 0, 0, 0, 0, 0, 0, 0, 0, 0, 0, 0, 0, 0, 0, 0, 0, 0, 0, 0, 0, 0, 0, 0, 0, 0, 0, 0, 0, 0, 0, 0, 0, 0, 0, 0, 0, 0, 0, 0, 0, 0, 0, 0, 0, 0, 0, 0, 0, 0, 0, 0, 0, 0, 0, 0, 0, 0, 0, 0, 0, 0, 0, 0, 0, 0, 0, 0, 0, 0, 0, 0, 0, 0, 0, 0, 0, 0, 0, 0, 0, 0, 0, 0, 0, 0, 0, 0, 0, 0, 0, 0, 0, 0, 0, 0, 0, 0, 0, 0, 0, 0, 0, 0, 0, 0, 0, 0, 0, 0, 0, 0, 0, 0, 0, 0, 0, 0, 0, 0, 0, 0, 0, 0, 0, 0, 0, 0, 0, 0, 0, 0, 0, 0, 0, 0, 0, 0, 0, 0, 0, 0, 0, 0, 0, 0, 0, 0, 0, 0, 0, 0, 0, 0, 0, 0, 0, 0, 0, 0, 0, 0, 0, 0, 0, 0, 0, 0, 0, 0, 0, 0, 0, 0, 0, 0, 0, 0, 0, 0, 0, 0, 0, 0, 0, 0, 0, 0, 0, 0, 0, 0, 0, 0, 0, 0, 0, 0, 0, 0, 0, 0, 0, 0])
_uv = me_cube_006.uv_layers.new(name='UVMap')
_uv.uv.foreach_set('vector', [0.6275, 0.5025, 0.8725, 0.5025, 0.8725, 0.7475, 0.6275, 0.7475, 0.375, 0.75, 0.625, 0.75, 0.625, 1.0, 0.375, 1.0, 0.375, 0.0, 0.625, 0.0, 0.625, 0.25, 0.375, 0.25, 0.125, 0.5, 0.375, 0.5, 0.375, 0.75, 0.125, 0.75, 0.375, 0.5, 0.625, 0.5, 0.625, 0.75, 0.375, 0.75, 0.375, 0.25, 0.625, 0.25, 0.625, 0.5, 0.375, 0.5, 0.6275, 0.7475, 0.8725, 0.7475, 0.875, 0.75, 0.625, 0.75, 0.6275, 0.5025, 0.6275, 0.7475, 0.625, 0.75, 0.625, 0.5, 0.8725, 0.7475, 0.8725, 0.5025, 0.875, 0.5, 0.875, 0.75, 0.8725, 0.5025, 0.6275, 0.5025, 0.625, 0.5, 0.875, 0.5, 0.6275, 0.5025, 0.8725, 0.5025, 0.8725, 0.7475, 0.6275, 0.7475, 0.375, 0.75, 0.625, 0.75, 0.625, 1.0, 0.375, 1.0, 0.524, 0.149, 0.476, 0.149, 0.476, 0.149, 0.524, 0.149, 0.125, 0.5, 0.375, 0.5, 0.375, 0.75, 0.125, 0.75, 0.375, 0.5, 0.625, 0.5, 0.625, 0.75, 0.375, 0.75, 0.375, 0.25, 0.625, 0.25, 0.625, 0.5, 0.375, 0.5, 0.6275, 0.7475, 0.8725, 0.7475, 0.875, 0.75, 0.625, 0.75, 0.6275, 0.5025, 0.6275, 0.7475, 0.625, 0.75, 0.625, 0.5, 0.8725, 0.7475, 0.8725, 0.5025, 0.875, 0.5, 0.875, 0.75, 0.8725, 0.5025, 0.6275, 0.5025, 0.625, 0.5, 0.875, 0.5, 0.6275, 0.5025, 0.8725, 0.5025, 0.8725, 0.7475, 0.6275, 0.7475, 0.375, 0.75, 0.625, 0.75, 0.625, 1.0, 0.375, 1.0, 0.375, 0.0, 0.625, 0.0, 0.625, 0.25, 0.375, 0.25, 0.125, 0.5, 0.375, 0.5, 0.375, 0.75, 0.125, 0.75, 0.375, 0.5, 0.625, 0.5, 0.625, 0.75, 0.375, 0.75, 0.375, 0.25, 0.625, 0.25, 0.625, 0.5, 0.375, 0.5, 0.6275, 0.7475, 0.8725, 0.7475, 0.875, 0.75, 0.625, 0.75, 0.6275, 0.5025, 0.6275, 0.7475, 0.625, 0.75, 0.625, 0.5, 0.8725, 0.7475, 0.8725, 0.5025, 0.875, 0.5, 0.875, 0.75, 0.8725, 0.5025, 0.6275, 0.5025, 0.625, 0.5, 0.875, 0.5, 0.6275, 0.5025, 0.8725, 0.5025, 0.8725, 0.7475, 0.6275, 0.7475, 0.375, 0.75, 0.625, 0.75, 0.625, 1.0, 0.375, 1.0, 0.375, 0.0, 0.625, 0.0, 0.625, 0.25, 0.375, 0.25, 0.125, 0.5, 0.375, 0.5, 0.375, 0.75, 0.125, 0.75, 0.375, 0.5, 0.625, 0.5, 0.625, 0.75, 0.375, 0.75, 0.375, 0.25, 0.625, 0.25, 0.625, 0.5, 0.375, 0.5, 0.6275, 0.7475, 0.8725, 0.7475, 0.875, 0.75, 0.625, 0.75, 0.6275, 0.5025, 0.6275, 0.7475, 0.625, 0.75, 0.625, 0.5, 0.8725, 0.7475, 0.8725, 0.5025, 0.875, 0.5, 0.875, 0.75, 0.8725, 0.5025, 0.6275, 0.5025, 0.625, 0.5, 0.875, 0.5, 0.6275, 0.5025, 0.8725, 0.5025, 0.8725, 0.7475, 0.6275, 0.7475, 0.375, 0.75, 0.625, 0.75, 0.625, 1.0, 0.375, 1.0, 0.375, 0.0, 0.625, 0.0, 0.625, 0.25, 0.375, 0.25, 0.125, 0.5, 0.375, 0.5, 0.375, 0.75, 0.125, 0.75, 0.375, 0.5, 0.625, 0.5, 0.625, 0.75, 0.375, 0.75, 0.375, 0.25, 0.625, 0.25, 0.625, 0.5, 0.375, 0.5, 0.6275, 0.7475, 0.8725, 0.7475, 0.875, 0.75, 0.625, 0.75, 0.6275, 0.5025, 0.6275, 0.7475, 0.625, 0.75, 0.625, 0.5, 0.8725, 0.7475, 0.8725, 0.5025, 0.875, 0.5, 0.875, 0.75, 0.8725, 0.5025, 0.6275, 0.5025, 0.625, 0.5, 0.875, 0.5, 0.6275, 0.5025, 0.8725, 0.5025, 0.8725, 0.7475, 0.6275, 0.7475, 0.375, 0.75, 0.625, 0.75, 0.625, 1.0, 0.375, 1.0, 0.375, 0.0, 0.625, 0.0, 0.625, 0.25, 0.375, 0.25, 0.125, 0.5, 0.375, 0.5, 0.375, 0.75, 0.125, 0.75, 0.476, 0.399, 0.476, 0.25, 0.476, 0.25, 0.476, 0.399, 0.375, 0.25, 0.625, 0.25, 0.625, 0.5, 0.375, 0.5, 0.6275, 0.7475, 0.8725, 0.7475, 0.875, 0.75, 0.625, 0.75, 0.6275, 0.5025, 0.6275, 0.7475, 0.625, 0.75, 0.625, 0.5, 0.8725, 0.7475, 0.8725, 0.5025, 0.875, 0.5, 0.875, 0.75, 0.8725, 0.5025, 0.6275, 0.5025, 0.625, 0.5, 0.875, 0.5, 0.6275, 0.5025, 0.8725, 0.5025, 0.8725, 0.7475, 0.6275, 0.7475, 0.375, 0.75, 0.625, 0.75, 0.625, 1.0, 0.375, 1.0, 0.375, 0.0, 0.625, 0.0, 0.625, 0.25, 0.375, 0.25, 0.125, 0.5, 0.375, 0.5, 0.375, 0.75, 0.125, 0.75, 0.375, 0.5, 0.625, 0.5, 0.625, 0.75, 0.375, 0.75, 0.524, 0.101, 0.524, 0.149, 0.524, 0.149, 0.524, 0.101, 0.6275, 0.7475, 0.8725, 0.7475, 0.875, 0.75, 0.625, 0.75, 0.6275, 0.5025, 0.6275, 0.7475, 0.625, 0.75, 0.625, 0.5, 0.8725, 0.7475, 0.8725, 0.5025, 0.875, 0.5, 0.875, 0.75, 0.8725, 0.5025, 0.6275, 0.5025, 0.625, 0.5, 0.875, 0.5, 0.6275, 0.5025, 0.8725, 0.5025, 0.8725, 0.7475, 0.6275, 0.7475, 0.375, 0.75, 0.625, 0.75, 0.625, 1.0, 0.375, 1.0, 0.476, 0.851, 0.524, 0.851, 0.524, 0.851, 0.476, 0.851, 0.125, 0.5, 0.375, 0.5, 0.375, 0.75, 0.125, 0.75, 0.375, 0.5, 0.625, 0.5, 0.625, 0.75, 0.375, 0.75, 0.476, 0.25, 0.476, 0.101, 0.476, 0.101, 0.476, 0.25, 0.6275, 0.7475, 0.8725, 0.7475, 0.875, 0.75, 0.625, 0.75, 0.6275, 0.5025, 0.6275, 0.7475, 0.625, 0.75, 0.625, 0.5, 0.8725, 0.7475, 0.8725, 0.5025, 0.875, 0.5, 0.875, 0.75, 0.8725, 0.5025, 0.6275, 0.5025, 0.625, 0.5, 0.875, 0.5, 0.6275, 0.5025, 0.8725, 0.5025, 0.8725, 0.7475, 0.6275, 0.7475, 0.375, 0.75, 0.625, 0.75, 0.625, 1.0, 0.375, 1.0, 0.375, 0.0, 0.625, 0.0, 0.625, 0.25, 0.375, 0.25, 0.125, 0.5, 0.375, 0.5, 0.375, 0.75, 0.125, 0.75, 0.375, 0.5, 0.625, 0.5, 0.625, 0.75, 0.375, 0.75, 0.524, 0.149, 0.476, 0.149, 0.476, 0.149, 0.524, 0.149, 0.6275, 0.7475, 0.8725, 0.7475, 0.875, 0.75, 0.625, 0.75, 0.6275, 0.5025, 0.6275, 0.7475, 0.625, 0.75, 0.625, 0.5, 0.8725, 0.7475, 0.8725, 0.5025, 0.875, 0.5, 0.875, 0.75, 0.8725, 0.5025, 0.6275, 0.5025, 0.625, 0.5, 0.875, 0.5, 0.6275, 0.5025, 0.8725, 0.5025, 0.8725, 0.7475, 0.6275, 0.7475, 0.375, 0.75, 0.625, 0.75, 0.625, 1.0, 0.375, 1.0, 0.375, 0.0, 0.625, 0.0, 0.625, 0.25, 0.375, 0.25, 0.125, 0.5, 0.375, 0.5, 0.375, 0.75, 0.125, 0.75, 0.375, 0.5, 0.625, 0.5, 0.625, 0.75, 0.375, 0.75, 0.476, 0.149, 0.476, 0.0, 0.476, 0.0, 0.476, 0.149, 0.6275, 0.7475, 0.8725, 0.7475, 0.875, 0.75, 0.625, 0.75, 0.6275, 0.5025, 0.6275, 0.7475, 0.625, 0.75, 0.625, 0.5, 0.8725, 0.7475, 0.8725, 0.5025, 0.875, 0.5, 0.875, 0.75, 0.8725, 0.5025, 0.6275, 0.5025, 0.625, 0.5, 0.875, 0.5, 0.6275, 0.5025, 0.8725, 0.5025, 0.8725, 0.7475, 0.6275, 0.7475, 0.375, 0.75, 0.625, 0.75, 0.625, 1.0, 0.375, 1.0, 0.375, 0.0, 0.625, 0.0, 0.625, 0.25, 0.375, 0.25, 0.125, 0.5, 0.375, 0.5, 0.375, 0.75, 0.125, 0.75, 0.375, 0.5, 0.625, 0.5, 0.625, 0.75, 0.375, 0.75, 0.524, 0.351, 0.524, 0.399, 0.524, 0.399, 0.524, 0.351, 0.6275, 0.7475, 0.8725, 0.7475, 0.875, 0.75, 0.625, 0.75, 0.6275, 0.5025, 0.6275, 0.7475, 0.625, 0.75, 0.625, 0.5, 0.8725, 0.7475, 0.8725, 0.5025, 0.875, 0.5, 0.875, 0.75, 0.8725, 0.5025, 0.6275, 0.5025, 0.625, 0.5, 0.875, 0.5, 0.6275, 0.5025, 0.8725, 0.5025, 0.8725, 0.7475, 0.6275, 0.7475, 0.375, 0.75, 0.625, 0.75, 0.625, 1.0, 0.375, 1.0, 0.375, 0.0, 0.625, 0.0, 0.625, 0.25, 0.375, 0.25, 0.125, 0.5, 0.375, 0.5, 0.375, 0.75, 0.125, 0.75, 0.476, 0.101, 0.524, 0.101, 0.524, 0.101, 0.476, 0.101, 0.476, 0.899, 0.476, 0.851, 0.476, 0.851, 0.476, 0.899, 0.6275, 0.7475, 0.8725, 0.7475, 0.875, 0.75, 0.625, 0.75, 0.6275, 0.5025, 0.6275, 0.7475, 0.625, 0.75, 0.625, 0.5, 0.8725, 0.7475, 0.8725, 0.5025, 0.875, 0.5, 0.875, 0.75, 0.8725, 0.5025, 0.6275, 0.5025, 0.625, 0.5, 0.875, 0.5, 0.6275, 0.5025, 0.8725, 0.5025, 0.8725, 0.7475, 0.6275, 0.7475, 0.375, 0.75, 0.625, 0.75, 0.625, 1.0, 0.375, 1.0, 0.375, 0.0, 0.625, 0.0, 0.625, 0.25, 0.375, 0.25, 0.125, 0.5, 0.375, 0.5, 0.375, 0.75, 0.125, 0.75, 0.375, 0.5, 0.625, 0.5, 0.625, 0.75, 0.375, 0.75, 0.375, 0.25, 0.625, 0.25, 0.625, 0.5, 0.375, 0.5, 0.6275, 0.7475, 0.8725, 0.7475, 0.875, 0.75, 0.625, 0.75, 0.6275, 0.5025, 0.6275, 0.7475, 0.625, 0.75, 0.625, 0.5, 0.8725, 0.7475, 0.8725, 0.5025, 0.875, 0.5, 0.875, 0.75, 0.8725, 0.5025, 0.6275, 0.5025, 0.625, 0.5, 0.875, 0.5, 0.6275, 0.5025, 0.8725, 0.5025, 0.8725, 0.7475, 0.6275, 0.7475, 0.375, 0.75, 0.625, 0.75, 0.625, 1.0, 0.375, 1.0, 0.476, 0.351, 0.524, 0.351, 0.524, 0.351, 0.476, 0.351, 0.125, 0.5, 0.375, 0.5, 0.375, 0.75, 0.125, 0.75, 0.375, 0.5, 0.625, 0.5, 0.625, 0.75, 0.375, 0.75, 0.375, 0.25, 0.625, 0.25, 0.625, 0.5, 0.375, 0.5, 0.6275, 0.7475, 0.8725, 0.7475, 0.875, 0.75, 0.625, 0.75, 0.6275, 0.5025, 0.6275, 0.7475, 0.625, 0.75, 0.625, 0.5, 0.8725, 0.7475, 0.8725, 0.5025, 0.875, 0.5, 0.875, 0.75, 0.8725, 0.5025, 0.6275, 0.5025, 0.625, 0.5, 0.875, 0.5, 0.6275, 0.5025, 0.8725, 0.5025, 0.8725, 0.7475, 0.6275, 0.7475, 0.375, 0.75, 0.625, 0.75, 0.625, 1.0, 0.375, 1.0, 0.375, 0.0, 0.625, 0.0, 0.625, 0.25, 0.375, 0.25, 0.125, 0.5, 0.375, 0.5, 0.375, 0.75, 0.125, 0.75, 0.375, 0.5, 0.625, 0.5, 0.625, 0.75, 0.375, 0.75, 0.375, 0.25, 0.625, 0.25, 0.625, 0.5, 0.375, 0.5, 0.6275, 0.7475, 0.8725, 0.7475, 0.875, 0.75, 0.625, 0.75, 0.6275, 0.5025, 0.6275, 0.7475, 0.625, 0.75, 0.625, 0.5, 0.8725, 0.7475, 0.8725, 0.5025, 0.875, 0.5, 0.875, 0.75, 0.8725, 0.5025, 0.6275, 0.5025, 0.625, 0.5, 0.875, 0.5, 0.6275, 0.5025, 0.8725, 0.5025, 0.8725, 0.7475, 0.6275, 0.7475, 0.375, 0.75, 0.625, 0.75, 0.625, 1.0, 0.375, 1.0, 0.375, 0.0, 0.625, 0.0, 0.625, 0.25, 0.375, 0.25, 0.125, 0.5, 0.375, 0.5, 0.375, 0.75, 0.125, 0.75, 0.375, 0.5, 0.625, 0.5, 0.625, 0.75, 0.375, 0.75, 0.375, 0.25, 0.625, 0.25, 0.625, 0.5, 0.375, 0.5, 0.6275, 0.7475, 0.8725, 0.7475, 0.875, 0.75, 0.625, 0.75, 0.6275, 0.5025, 0.6275, 0.7475, 0.625, 0.75, 0.625, 0.5, 0.8725, 0.7475, 0.8725, 0.5025, 0.875, 0.5, 0.875, 0.75, 0.8725, 0.5025, 0.6275, 0.5025, 0.625, 0.5, 0.875, 0.5, 0.6275, 0.5025, 0.8725, 0.5025, 0.8725, 0.7475, 0.6275, 0.7475, 0.375, 0.75, 0.625, 0.75, 0.625, 1.0, 0.375, 1.0, 0.375, 0.0, 0.625, 0.0, 0.625, 0.25, 0.375, 0.25, 0.125, 0.5, 0.375, 0.5, 0.375, 0.75, 0.125, 0.75, 0.375, 0.5, 0.625, 0.5, 0.625, 0.75, 0.375, 0.75, 0.375, 0.25, 0.625, 0.25, 0.625, 0.5, 0.375, 0.5, 0.6275, 0.7475, 0.8725, 0.7475, 0.875, 0.75, 0.625, 0.75, 0.6275, 0.5025, 0.6275, 0.7475, 0.625, 0.75, 0.625, 0.5, 0.8725, 0.7475, 0.8725, 0.5025, 0.875, 0.5, 0.875, 0.75, 0.8725, 0.5025, 0.6275, 0.5025, 0.625, 0.5, 0.875, 0.5, 0.6275, 0.5025, 0.8725, 0.5025, 0.8725, 0.7475, 0.6275, 0.7475, 0.375, 0.75, 0.625, 0.75, 0.625, 1.0, 0.375, 1.0, 0.375, 0.0, 0.625, 0.0, 0.625, 0.25, 0.375, 0.25, 0.125, 0.5, 0.375, 0.5, 0.375, 0.75, 0.125, 0.75, 0.476, 0.149, 0.476, 0.101, 0.476, 0.101, 0.476, 0.149, 0.375, 0.25, 0.625, 0.25, 0.625, 0.5, 0.375, 0.5, 0.6275, 0.7475, 0.8725, 0.7475, 0.875, 0.75, 0.625, 0.75, 0.6275, 0.5025, 0.6275, 0.7475, 0.625, 0.75, 0.625, 0.5, 0.8725, 0.7475, 0.8725, 0.5025, 0.875, 0.5, 0.875, 0.75, 0.8725, 0.5025, 0.6275, 0.5025, 0.625, 0.5, 0.875, 0.5, 0.6275, 0.5025, 0.8725, 0.5025, 0.8725, 0.7475, 0.6275, 0.7475, 0.375, 0.75, 0.625, 0.75, 0.625, 1.0, 0.375, 1.0, 0.375, 0.0, 0.625, 0.0, 0.625, 0.25, 0.375, 0.25, 0.125, 0.5, 0.375, 0.5, 0.375, 0.75, 0.125, 0.75, 0.375, 0.5, 0.625, 0.5, 0.625, 0.75, 0.375, 0.75, 0.375, 0.25, 0.625, 0.25, 0.625, 0.5, 0.375, 0.5, 0.6275, 0.7475, 0.8725, 0.7475, 0.875, 0.75, 0.625, 0.75, 0.6275, 0.5025, 0.6275, 0.7475, 0.625, 0.75, 0.625, 0.5, 0.8725, 0.7475, 0.8725, 0.5025, 0.875, 0.5, 0.875, 0.75, 0.8725, 0.5025, 0.6275, 0.5025, 0.625, 0.5, 0.875, 0.5, 0.6275, 0.5025, 0.8725, 0.5025, 0.8725, 0.7475, 0.6275, 0.7475, 0.375, 0.75, 0.625, 0.75, 0.625, 1.0, 0.375, 1.0, 0.524, 0.851, 0.524, 0.899, 0.524, 0.899, 0.524, 0.851, 0.125, 0.5, 0.375, 0.5, 0.375, 0.75, 0.125, 0.75, 0.375, 0.5, 0.625, 0.5, 0.625, 0.75, 0.375, 0.75, 0.375, 0.25, 0.625, 0.25, 0.625, 0.5, 0.375, 0.5, 0.6275, 0.7475, 0.8725, 0.7475, 0.875, 0.75, 0.625, 0.75, 0.6275, 0.5025, 0.6275, 0.7475, 0.625, 0.75, 0.625, 0.5, 0.8725, 0.7475, 0.8725, 0.5025, 0.875, 0.5, 0.875, 0.75, 0.8725, 0.5025, 0.6275, 0.5025, 0.625, 0.5, 0.875, 0.5, 0.6275, 0.5025, 0.8725, 0.5025, 0.8725, 0.7475, 0.6275, 0.7475, 0.375, 0.75, 0.625, 0.75, 0.625, 1.0, 0.375, 1.0, 0.375, 0.0, 0.625, 0.0, 0.625, 0.25, 0.375, 0.25, 0.125, 0.5, 0.375, 0.5, 0.375, 0.75, 0.125, 0.75, 0.375, 0.5, 0.625, 0.5, 0.625, 0.75, 0.375, 0.75, 0.375, 0.25, 0.625, 0.25, 0.625, 0.5, 0.375, 0.5, 0.6275, 0.7475, 0.8725, 0.7475, 0.875, 0.75, 0.625, 0.75, 0.6275, 0.5025, 0.6275, 0.7475, 0.625, 0.75, 0.625, 0.5, 0.8725, 0.7475, 0.8725, 0.5025, 0.875, 0.5, 0.875, 0.75, 0.8725, 0.5025, 0.6275, 0.5025, 0.625, 0.5, 0.875, 0.5, 0.6275, 0.5025, 0.8725, 0.5025, 0.8725, 0.7475, 0.6275, 0.7475, 0.375, 0.75, 0.625, 0.75, 0.625, 1.0, 0.375, 1.0, 0.375, 0.0, 0.625, 0.0, 0.625, 0.25, 0.375, 0.25, 0.125, 0.5, 0.375, 0.5, 0.375, 0.75, 0.125, 0.75, 0.375, 0.5, 0.625, 0.5, 0.625, 0.75, 0.375, 0.75, 0.375, 0.25, 0.625, 0.25, 0.625, 0.5, 0.375, 0.5, 0.6275, 0.7475, 0.8725, 0.7475, 0.875, 0.75, 0.625, 0.75, 0.6275, 0.5025, 0.6275, 0.7475, 0.625, 0.75, 0.625, 0.5, 0.8725, 0.7475, 0.8725, 0.5025, 0.875, 0.5, 0.875, 0.75, 0.8725, 0.5025, 0.6275, 0.5025, 0.625, 0.5, 0.875, 0.5, 0.6275, 0.5025, 0.8725, 0.5025, 0.8725, 0.7475, 0.6275, 0.7475, 0.375, 0.75, 0.625, 0.75, 0.625, 1.0, 0.375, 1.0, 0.375, 0.0, 0.625, 0.0, 0.625, 0.25, 0.375, 0.25, 0.125, 0.5, 0.375, 0.5, 0.375, 0.75, 0.125, 0.75, 0.375, 0.5, 0.625, 0.5, 0.625, 0.75, 0.375, 0.75, 0.375, 0.25, 0.625, 0.25, 0.625, 0.5, 0.375, 0.5, 0.6275, 0.7475, 0.8725, 0.7475, 0.875, 0.75, 0.625, 0.75, 0.6275, 0.5025, 0.6275, 0.7475, 0.625, 0.75, 0.625, 0.5, 0.8725, 0.7475, 0.8725, 0.5025, 0.875, 0.5, 0.875, 0.75, 0.8725, 0.5025, 0.6275, 0.5025, 0.625, 0.5, 0.875, 0.5, 0.6275, 0.5025, 0.8725, 0.5025, 0.8725, 0.7475, 0.6275, 0.7475, 0.375, 0.75, 0.625, 0.75, 0.625, 1.0, 0.375, 1.0, 0.375, 0.0, 0.625, 0.0, 0.625, 0.25, 0.375, 0.25, 0.125, 0.5, 0.375, 0.5, 0.375, 0.75, 0.125, 0.75, 0.524, 0.399, 0.476, 0.399, 0.476, 0.399, 0.524, 0.399, 0.375, 0.25, 0.625, 0.25, 0.625, 0.5, 0.375, 0.5, 0.6275, 0.7475, 0.8725, 0.7475, 0.875, 0.75, 0.625, 0.75, 0.6275, 0.5025, 0.6275, 0.7475, 0.625, 0.75, 0.625, 0.5, 0.8725, 0.7475, 0.8725, 0.5025, 0.875, 0.5, 0.875, 0.75, 0.8725, 0.5025, 0.6275, 0.5025, 0.625, 0.5, 0.875, 0.5, 0.6275, 0.5025, 0.8725, 0.5025, 0.8725, 0.7475, 0.6275, 0.7475, 0.375, 0.75, 0.625, 0.75, 0.625, 1.0, 0.375, 1.0, 0.375, 0.0, 0.625, 0.0, 0.625, 0.25, 0.375, 0.25, 0.125, 0.5, 0.375, 0.5, 0.375, 0.75, 0.125, 0.75, 0.375, 0.5, 0.625, 0.5, 0.625, 0.75, 0.375, 0.75, 0.375, 0.25, 0.625, 0.25, 0.625, 0.5, 0.375, 0.5, 0.6275, 0.7475, 0.8725, 0.7475, 0.875, 0.75, 0.625, 0.75, 0.6275, 0.5025, 0.6275, 0.7475, 0.625, 0.75, 0.625, 0.5, 0.8725, 0.7475, 0.8725, 0.5025, 0.875, 0.5, 0.875, 0.75, 0.8725, 0.5025, 0.6275, 0.5025, 0.625, 0.5, 0.875, 0.5, 0.6275, 0.5025, 0.8725, 0.5025, 0.8725, 0.7475, 0.6275, 0.7475, 0.375, 0.75, 0.625, 0.75, 0.625, 1.0, 0.375, 1.0, 0.476, 0.649, 0.476, 0.5, 0.476, 0.5, 0.476, 0.649, 0.125, 0.5, 0.375, 0.5, 0.375, 0.75, 0.125, 0.75, 0.375, 0.5, 0.625, 0.5, 0.625, 0.75, 0.375, 0.75, 0.375, 0.25, 0.625, 0.25, 0.625, 0.5, 0.375, 0.5, 0.6275, 0.7475, 0.8725, 0.7475, 0.875, 0.75, 0.625, 0.75, 0.6275, 0.5025, 0.6275, 0.7475, 0.625, 0.75, 0.625, 0.5, 0.8725, 0.7475, 0.8725, 0.5025, 0.875, 0.5, 0.875, 0.75, 0.8725, 0.5025, 0.6275, 0.5025, 0.625, 0.5, 0.875, 0.5, 0.6275, 0.5025, 0.8725, 0.5025, 0.8725, 0.7475, 0.6275, 0.7475, 0.375, 0.75, 0.625, 0.75, 0.625, 1.0, 0.375, 1.0, 0.375, 0.0, 0.625, 0.0, 0.625, 0.25, 0.375, 0.25, 0.125, 0.5, 0.375, 0.5, 0.375, 0.75, 0.125, 0.75, 0.375, 0.5, 0.625, 0.5, 0.625, 0.75, 0.375, 0.75, 0.375, 0.25, 0.625, 0.25, 0.625, 0.5, 0.375, 0.5, 0.6275, 0.7475, 0.8725, 0.7475, 0.875, 0.75, 0.625, 0.75, 0.6275, 0.5025, 0.6275, 0.7475, 0.625, 0.75, 0.625, 0.5, 0.8725, 0.7475, 0.8725, 0.5025, 0.875, 0.5, 0.875, 0.75, 0.8725, 0.5025, 0.6275, 0.5025, 0.625, 0.5, 0.875, 0.5, 0.6275, 0.5025, 0.8725, 0.5025, 0.8725, 0.7475, 0.6275, 0.7475, 0.375, 0.75, 0.625, 0.75, 0.625, 1.0, 0.375, 1.0, 0.375, 0.0, 0.625, 0.0, 0.625, 0.25, 0.375, 0.25, 0.125, 0.5, 0.375, 0.5, 0.375, 0.75, 0.125, 0.75, 0.375, 0.5, 0.625, 0.5, 0.625, 0.75, 0.375, 0.75, 0.375, 0.25, 0.625, 0.25, 0.625, 0.5, 0.375, 0.5, 0.6275, 0.7475, 0.8725, 0.7475, 0.875, 0.75, 0.625, 0.75, 0.6275, 0.5025, 0.6275, 0.7475, 0.625, 0.75, 0.625, 0.5, 0.8725, 0.7475, 0.8725, 0.5025, 0.875, 0.5, 0.875, 0.75, 0.8725, 0.5025, 0.6275, 0.5025, 0.625, 0.5, 0.875, 0.5, 0.6275, 0.5025, 0.8725, 0.5025, 0.8725, 0.7475, 0.6275, 0.7475, 0.375, 0.75, 0.625, 0.75, 0.625, 1.0, 0.375, 1.0, 0.375, 0.0, 0.625, 0.0, 0.625, 0.25, 0.375, 0.25, 0.125, 0.5, 0.375, 0.5, 0.375, 0.75, 0.125, 0.75, 0.375, 0.5, 0.625, 0.5, 0.625, 0.75, 0.375, 0.75, 0.375, 0.25, 0.625, 0.25, 0.625, 0.5, 0.375, 0.5, 0.6275, 0.7475, 0.8725, 0.7475, 0.875, 0.75, 0.625, 0.75, 0.6275, 0.5025, 0.6275, 0.7475, 0.625, 0.75, 0.625, 0.5, 0.8725, 0.7475, 0.8725, 0.5025, 0.875, 0.5, 0.875, 0.75, 0.8725, 0.5025, 0.6275, 0.5025, 0.625, 0.5, 0.875, 0.5, 0.6275, 0.5025, 0.8725, 0.5025, 0.8725, 0.7475, 0.6275, 0.7475, 0.375, 0.75, 0.625, 0.75, 0.625, 1.0, 0.375, 1.0, 0.375, 0.0, 0.625, 0.0, 0.625, 0.25, 0.375, 0.25, 0.125, 0.5, 0.375, 0.5, 0.375, 0.75, 0.125, 0.75, 0.476, 0.851, 0.524, 0.851, 0.524, 0.851, 0.476, 0.851, 0.375, 0.25, 0.625, 0.25, 0.625, 0.5, 0.375, 0.5, 0.6275, 0.7475, 0.8725, 0.7475, 0.875, 0.75, 0.625, 0.75, 0.6275, 0.5025, 0.6275, 0.7475, 0.625, 0.75, 0.625, 0.5, 0.8725, 0.7475, 0.8725, 0.5025, 0.875, 0.5, 0.875, 0.75, 0.8725, 0.5025, 0.6275, 0.5025, 0.625, 0.5, 0.875, 0.5, 0.6275, 0.5025, 0.8725, 0.5025, 0.8725, 0.7475, 0.6275, 0.7475, 0.476, 0.75, 0.476, 0.601, 0.476, 0.601, 0.476, 0.75, 0.375, 0.0, 0.625, 0.0, 0.625, 0.25, 0.375, 0.25, 0.125, 0.5, 0.375, 0.5, 0.375, 0.75, 0.125, 0.75, 0.375, 0.5, 0.625, 0.5, 0.625, 0.75, 0.375, 0.75, 0.375, 0.25, 0.625, 0.25, 0.625, 0.5, 0.375, 0.5, 0.6275, 0.7475, 0.8725, 0.7475, 0.875, 0.75, 0.625, 0.75, 0.6275, 0.5025, 0.6275, 0.7475, 0.625, 0.75, 0.625, 0.5, 0.8725, 0.7475, 0.8725, 0.5025, 0.875, 0.5, 0.875, 0.75, 0.8725, 0.5025, 0.6275, 0.5025, 0.625, 0.5, 0.875, 0.5, 0.6275, 0.5025, 0.8725, 0.5025, 0.8725, 0.7475, 0.6275, 0.7475, 0.476, 0.399, 0.476, 0.351, 0.476, 0.351, 0.476, 0.399, 0.524, 0.351, 0.524, 0.5, 0.524, 0.5, 0.524, 0.351, 0.125, 0.5, 0.375, 0.5, 0.375, 0.75, 0.125, 0.75, 0.375, 0.5, 0.625, 0.5, 0.625, 0.75, 0.375, 0.75, 0.375, 0.25, 0.625, 0.25, 0.625, 0.5, 0.375, 0.5, 0.6275, 0.7475, 0.8725, 0.7475, 0.875, 0.75, 0.625, 0.75, 0.6275, 0.5025, 0.6275, 0.7475, 0.625, 0.75, 0.625, 0.5, 0.8725, 0.7475, 0.8725, 0.5025, 0.875, 0.5, 0.875, 0.75, 0.8725, 0.5025, 0.6275, 0.5025, 0.625, 0.5, 0.875, 0.5, 0.6275, 0.5025, 0.8725, 0.5025, 0.8725, 0.7475, 0.6275, 0.7475, 0.524, 0.899, 0.476, 0.899, 0.476, 0.899, 0.524, 0.899, 0.375, 0.0, 0.625, 0.0, 0.625, 0.25, 0.375, 0.25, 0.125, 0.5, 0.375, 0.5, 0.375, 0.75, 0.125, 0.75, 0.375, 0.5, 0.625, 0.5, 0.625, 0.75, 0.375, 0.75, 0.375, 0.25, 0.625, 0.25, 0.625, 0.5, 0.375, 0.5, 0.6275, 0.7475, 0.8725, 0.7475, 0.875, 0.75, 0.625, 0.75, 0.6275, 0.5025, 0.6275, 0.7475, 0.625, 0.75, 0.625, 0.5, 0.8725, 0.7475, 0.8725, 0.5025, 0.875, 0.5, 0.875, 0.75, 0.8725, 0.5025, 0.6275, 0.5025, 0.625, 0.5, 0.875, 0.5, 0.6275, 0.5025, 0.8725, 0.5025, 0.8725, 0.7475, 0.6275, 0.7475, 0.476, 0.899, 0.476, 0.75, 0.476, 0.75, 0.476, 0.899, 0.375, 0.0, 0.625, 0.0, 0.625, 0.25, 0.375, 0.25, 0.125, 0.5, 0.375, 0.5, 0.375, 0.75, 0.125, 0.75, 0.375, 0.5, 0.625, 0.5, 0.625, 0.75, 0.375, 0.75, 0.375, 0.25, 0.625, 0.25, 0.625, 0.5, 0.375, 0.5, 0.6275, 0.7475, 0.8725, 0.7475, 0.875, 0.75, 0.625, 0.75, 0.6275, 0.5025, 0.6275, 0.7475, 0.625, 0.75, 0.625, 0.5, 0.8725, 0.7475, 0.8725, 0.5025, 0.875, 0.5, 0.875, 0.75, 0.8725, 0.5025, 0.6275, 0.5025, 0.625, 0.5, 0.875, 0.5, 0.6275, 0.5025, 0.8725, 0.5025, 0.8725, 0.7475, 0.6275, 0.7475, 0.476, 0.649, 0.476, 0.601, 0.476, 0.601, 0.476, 0.649, 0.375, 0.0, 0.625, 0.0, 0.625, 0.25, 0.375, 0.25, 0.125, 0.5, 0.375, 0.5, 0.375, 0.75, 0.125, 0.75, 0.375, 0.5, 0.625, 0.5, 0.625, 0.75, 0.375, 0.75, 0.375, 0.25, 0.625, 0.25, 0.625, 0.5, 0.375, 0.5, 0.6275, 0.7475, 0.8725, 0.7475, 0.875, 0.75, 0.625, 0.75, 0.6275, 0.5025, 0.6275, 0.7475, 0.625, 0.75, 0.625, 0.5, 0.8725, 0.7475, 0.8725, 0.5025, 0.875, 0.5, 0.875, 0.75, 0.8725, 0.5025, 0.6275, 0.5025, 0.625, 0.5, 0.875, 0.5, 0.6275, 0.5025, 0.8725, 0.5025, 0.8725, 0.7475, 0.6275, 0.7475, 0.524, 0.5, 0.524, 0.649, 0.524, 0.649, 0.524, 0.5, 0.375, 0.0, 0.625, 0.0, 0.625, 0.25, 0.375, 0.25, 0.125, 0.5, 0.375, 0.5, 0.375, 0.75, 0.125, 0.75, 0.476, 0.649, 0.476, 0.601, 0.476, 0.601, 0.476, 0.649, 0.375, 0.25, 0.625, 0.25, 0.625, 0.5, 0.375, 0.5, 0.6275, 0.7475, 0.8725, 0.7475, 0.875, 0.75, 0.625, 0.75, 0.6275, 0.5025, 0.6275, 0.7475, 0.625, 0.75, 0.625, 0.5, 0.8725, 0.7475, 0.8725, 0.5025, 0.875, 0.5, 0.875, 0.75, 0.8725, 0.5025, 0.6275, 0.5025, 0.625, 0.5, 0.875, 0.5, 0.476, 0.101, 0.476, 0.149, 0.375, 0.25, 0.375, 0.0, 0.524, 0.101, 0.476, 0.101, 0.375, 0.0, 0.625, 0.0, 0.476, 0.149, 0.524, 0.149, 0.625, 0.25, 0.375, 0.25, 0.524, 0.149, 0.524, 0.101, 0.625, 0.0, 0.625, 0.25, 0.524, 0.601, 0.476, 0.601, 0.375, 0.5, 0.625, 0.5, 0.476, 0.649, 0.524, 0.649, 0.625, 0.75, 0.375, 0.75, 0.524, 0.649, 0.524, 0.601, 0.625, 0.5, 0.625, 0.75, 0.476, 0.601, 0.476, 0.649, 0.375, 0.75, 0.375, 0.5, 0.476, 0.351, 0.476, 0.399, 0.375, 0.5, 0.375, 0.25, 0.476, 0.399, 0.524, 0.399, 0.625, 0.5, 0.375, 0.5, 0.524, 0.351, 0.476, 0.351, 0.375, 0.25, 0.625, 0.25, 0.524, 0.399, 0.524, 0.351, 0.625, 0.25, 0.625, 0.5, 0.476, 0.101, 0.476, 0.25, 0.375, 0.25, 0.375, 0.0, 0.476, 0.25, 0.476, 0.399, 0.375, 0.5, 0.375, 0.25, 0.476, 0.399, 0.524, 0.399, 0.625, 0.5, 0.375, 0.5, 0.524, 0.101, 0.476, 0.101, 0.375, 0.0, 0.625, 0.0, 0.524, 0.25, 0.524, 0.101, 0.625, 0.0, 0.625, 0.25, 0.524, 0.399, 0.524, 0.25, 0.625, 0.25, 0.625, 0.5, 0.476, 0.351, 0.476, 0.399, 0.375, 0.5, 0.375, 0.25, 0.476, 0.399, 0.524, 0.399, 0.625, 0.5, 0.375, 0.5, 0.524, 0.351, 0.476, 0.351, 0.375, 0.25, 0.625, 0.25, 0.524, 0.399, 0.524, 0.351, 0.625, 0.25, 0.625, 0.5, 0.476, 0.351, 0.476, 0.399, 0.375, 0.5, 0.375, 0.25, 0.476, 0.399, 0.524, 0.399, 0.625, 0.5, 0.375, 0.5, 0.524, 0.351, 0.476, 0.351, 0.375, 0.25, 0.625, 0.25, 0.524, 0.399, 0.524, 0.351, 0.625, 0.25, 0.625, 0.5, 0.476, 0.351, 0.476, 0.399, 0.375, 0.5, 0.375, 0.25, 0.476, 0.399, 0.524, 0.399, 0.625, 0.5, 0.375, 0.5, 0.524, 0.351, 0.476, 0.351, 0.375, 0.25, 0.625, 0.25, 0.524, 0.399, 0.524, 0.351, 0.625, 0.25, 0.625, 0.5, 0.476, 0.351, 0.476, 0.5, 0.375, 0.5, 0.375, 0.25, 0.476, 0.649, 0.524, 0.649, 0.625, 0.75, 0.375, 0.75, 0.524, 0.351, 0.476, 0.351, 0.375, 0.25, 0.625, 0.25, 0.524, 0.649, 0.524, 0.5, 0.625, 0.5, 0.625, 0.75, 0.524, 0.5, 0.524, 0.351, 0.625, 0.25, 0.625, 0.5, 0.476, 0.5, 0.476, 0.649, 0.375, 0.75, 0.375, 0.5, 0.476, 0.101, 0.476, 0.149, 0.375, 0.25, 0.375, 0.0, 0.524, 0.101, 0.476, 0.101, 0.375, 0.0, 0.625, 0.0, 0.476, 0.149, 0.524, 0.149, 0.625, 0.25, 0.375, 0.25, 0.524, 0.149, 0.524, 0.101, 0.625, 0.0, 0.625, 0.25, 0.524, 0.601, 0.476, 0.601, 0.375, 0.5, 0.625, 0.5, 0.476, 0.649, 0.524, 0.649, 0.625, 0.75, 0.375, 0.75, 0.524, 0.649, 0.524, 0.601, 0.625, 0.5, 0.625, 0.75, 0.476, 0.601, 0.476, 0.649, 0.375, 0.75, 0.375, 0.5, 0.476, 0.101, 0.476, 0.149, 0.375, 0.25, 0.375, 0.0, 0.524, 0.101, 0.476, 0.101, 0.375, 0.0, 0.625, 0.0, 0.476, 0.149, 0.524, 0.149, 0.625, 0.25, 0.375, 0.25, 0.524, 0.149, 0.524, 0.101, 0.625, 0.0, 0.625, 0.25, 0.524, 0.601, 0.476, 0.601, 0.375, 0.5, 0.625, 0.5, 0.476, 0.649, 0.524, 0.649, 0.625, 0.75, 0.375, 0.75, 0.524, 0.649, 0.524, 0.601, 0.625, 0.5, 0.625, 0.75, 0.476, 0.601, 0.476, 0.649, 0.375, 0.75, 0.375, 0.5, 0.476, 0.101, 0.476, 0.149, 0.375, 0.25, 0.375, 0.0, 0.524, 0.101, 0.476, 0.101, 0.375, 0.0, 0.625, 0.0, 0.476, 0.149, 0.524, 0.149, 0.625, 0.25, 0.375, 0.25, 0.524, 0.149, 0.524, 0.101, 0.625, 0.0, 0.625, 0.25, 0.524, 0.601, 0.476, 0.601, 0.375, 0.5, 0.625, 0.5, 0.476, 0.649, 0.524, 0.649, 0.625, 0.75, 0.375, 0.75, 0.524, 0.649, 0.524, 0.601, 0.625, 0.5, 0.625, 0.75, 0.476, 0.601, 0.476, 0.649, 0.375, 0.75, 0.375, 0.5, 0.476, 0.899, 0.524, 0.899, 0.625, 1.0, 0.375, 1.0, 0.524, 0.851, 0.476, 0.851, 0.375, 0.75, 0.625, 0.75, 0.524, 0.899, 0.524, 0.851, 0.625, 0.75, 0.625, 1.0, 0.476, 0.851, 0.476, 0.899, 0.375, 1.0, 0.375, 0.75, 0.476, 0.0, 0.476, 0.149, 0.375, 0.25, 0.375, 0.0, 0.524, 0.851, 0.476, 0.851, 0.375, 0.75, 0.625, 0.75, 0.476, 0.149, 0.524, 0.149, 0.625, 0.25, 0.375, 0.25, 0.524, 1.0, 0.524, 0.851, 0.625, 0.75, 0.625, 1.0, 0.476, 0.851, 0.476, 1.0, 0.375, 1.0, 0.375, 0.75, 0.524, 0.149, 0.524, 0.0, 0.625, 0.0, 0.625, 0.25, 0.476, 0.899, 0.524, 0.899, 0.625, 1.0, 0.375, 1.0, 0.524, 0.851, 0.476, 0.851, 0.375, 0.75, 0.625, 0.75, 0.524, 0.899, 0.524, 0.851, 0.625, 0.75, 0.625, 1.0, 0.476, 0.851, 0.476, 0.899, 0.375, 1.0, 0.375, 0.75, 0.476, 0.899, 0.524, 0.899, 0.625, 1.0, 0.375, 1.0, 0.524, 0.851, 0.476, 0.851, 0.375, 0.75, 0.625, 0.75, 0.524, 0.899, 0.524, 0.851, 0.625, 0.75, 0.625, 1.0, 0.476, 0.851, 0.476, 0.899, 0.375, 1.0, 0.375, 0.75, 0.476, 0.899, 0.524, 0.899, 0.625, 1.0, 0.375, 1.0, 0.524, 0.851, 0.476, 0.851, 0.375, 0.75, 0.625, 0.75, 0.524, 0.899, 0.524, 0.851, 0.625, 0.75, 0.625, 1.0, 0.476, 0.851, 0.476, 0.899, 0.375, 1.0, 0.375, 0.75, 0.524, 0.601, 0.476, 0.601, 0.375, 0.5, 0.625, 0.5, 0.476, 0.899, 0.524, 0.899, 0.625, 1.0, 0.375, 1.0, 0.524, 0.899, 0.524, 0.75, 0.625, 0.75, 0.625, 1.0, 0.524, 0.75, 0.524, 0.601, 0.625, 0.5, 0.625, 0.75, 0.476, 0.75, 0.476, 0.899, 0.375, 1.0, 0.375, 0.75, 0.476, 0.601, 0.476, 0.75, 0.375, 0.75, 0.375, 0.5, 0.524, 0.25, 0.524, 0.399, 0.524, 0.399, 0.524, 0.25, 0.476, 0.649, 0.476, 0.601, 0.476, 0.601, 0.476, 0.649, 0.524, 0.0, 0.524, 0.149, 0.524, 0.149, 0.524, 0.0, 0.524, 0.101, 0.524, 0.25, 0.524, 0.25, 0.524, 0.101, 0.524, 0.601, 0.524, 0.649, 0.524, 0.649, 0.524, 0.601, 0.476, 1.0, 0.476, 0.851, 0.476, 0.851, 0.476, 1.0, 0.476, 0.101, 0.524, 0.101, 0.524, 0.101, 0.476, 0.101, 0.524, 0.649, 0.476, 0.649, 0.476, 0.649, 0.524, 0.649, 0.524, 0.851, 0.524, 1.0, 0.524, 1.0, 0.524, 0.851, 0.524, 0.399, 0.476, 0.399, 0.476, 0.399, 0.524, 0.399, 0.476, 0.601, 0.524, 0.601, 0.524, 0.601, 0.476, 0.601, 0.524, 0.149, 0.476, 0.149, 0.476, 0.149, 0.524, 0.149, 0.476, 0.399, 0.476, 0.25, 0.476, 0.25, 0.476, 0.399, 0.524, 0.101, 0.524, 0.149, 0.524, 0.149, 0.524, 0.101, 0.476, 0.851, 0.524, 0.851, 0.524, 0.851, 0.476, 0.851, 0.476, 0.25, 0.476, 0.101, 0.476, 0.101, 0.476, 0.25, 0.524, 0.149, 0.476, 0.149, 0.476, 0.149, 0.524, 0.149, 0.476, 0.149, 0.476, 0.0, 0.476, 0.0, 0.476, 0.149, 0.524, 0.351, 0.524, 0.399, 0.524, 0.399, 0.524, 0.351, 0.476, 0.101, 0.524, 0.101, 0.524, 0.101, 0.476, 0.101, 0.476, 0.899, 0.476, 0.851, 0.476, 0.851, 0.476, 0.899, 0.476, 0.351, 0.524, 0.351, 0.524, 0.351, 0.476, 0.351, 0.476, 0.149, 0.476, 0.101, 0.476, 0.101, 0.476, 0.149, 0.524, 0.851, 0.524, 0.899, 0.524, 0.899, 0.524, 0.851, 0.476, 0.601, 0.524, 0.601, 0.524, 0.601, 0.476, 0.601, 0.524, 0.399, 0.476, 0.399, 0.476, 0.399, 0.524, 0.399, 0.524, 0.851, 0.524, 1.0, 0.524, 1.0, 0.524, 0.851, 0.524, 0.649, 0.476, 0.649, 0.476, 0.649, 0.524, 0.649, 0.476, 0.101, 0.524, 0.101, 0.524, 0.101, 0.476, 0.101, 0.476, 1.0, 0.476, 0.851, 0.476, 0.851, 0.476, 1.0, 0.524, 0.601, 0.524, 0.649, 0.524, 0.649, 0.524, 0.601, 0.524, 0.101, 0.524, 0.25, 0.524, 0.25, 0.524, 0.101, 0.524, 0.0, 0.524, 0.149, 0.524, 0.149, 0.524, 0.0, 0.476, 0.649, 0.476, 0.601, 0.476, 0.601, 0.476, 0.649, 0.524, 0.25, 0.524, 0.399, 0.524, 0.399, 0.524, 0.25, 0.524, 0.899, 0.476, 0.899, 0.476, 0.899, 0.524, 0.899, 0.476, 0.149, 0.476, 0.101, 0.476, 0.101, 0.476, 0.149, 0.476, 0.399, 0.476, 0.351, 0.476, 0.351, 0.476, 0.399, 0.476, 0.851, 0.524, 0.851, 0.524, 0.851, 0.476, 0.851, 0.476, 0.101, 0.524, 0.101, 0.524, 0.101, 0.476, 0.101, 0.524, 0.399, 0.476, 0.399, 0.476, 0.399, 0.524, 0.399, 0.524, 0.851, 0.524, 0.899, 0.524, 0.899, 0.524, 0.851, 0.524, 0.149, 0.476, 0.149, 0.476, 0.149, 0.524, 0.149, 0.476, 0.351, 0.524, 0.351, 0.524, 0.351, 0.476, 0.351, 0.476, 0.899, 0.476, 0.851, 0.476, 0.851, 0.476, 0.899, 0.524, 0.101, 0.524, 0.149, 0.524, 0.149, 0.524, 0.101, 0.524, 0.351, 0.524, 0.399, 0.524, 0.399, 0.524, 0.351, 0.524, 0.899, 0.476, 0.899, 0.476, 0.899, 0.524, 0.899, 0.476, 0.601, 0.524, 0.601, 0.524, 0.601, 0.476, 0.601, 0.476, 0.399, 0.476, 0.351, 0.476, 0.351, 0.476, 0.399, 0.476, 0.851, 0.524, 0.851, 0.524, 0.851, 0.476, 0.851, 0.524, 0.649, 0.476, 0.649, 0.476, 0.649, 0.524, 0.649, 0.524, 0.399, 0.476, 0.399, 0.476, 0.399, 0.524, 0.399, 0.524, 0.851, 0.524, 0.899, 0.524, 0.899, 0.524, 0.851, 0.524, 0.601, 0.524, 0.649, 0.524, 0.649, 0.524, 0.601, 0.476, 0.351, 0.524, 0.351, 0.524, 0.351, 0.476, 0.351, 0.476, 0.899, 0.476, 0.851, 0.476, 0.851, 0.476, 0.899, 0.476, 0.649, 0.476, 0.601, 0.476, 0.601, 0.476, 0.649, 0.524, 0.351, 0.524, 0.399, 0.524, 0.399, 0.524, 0.351, 0.524, 0.899, 0.476, 0.899, 0.476, 0.899, 0.524, 0.899, 0.476, 0.149, 0.476, 0.101, 0.476, 0.101, 0.476, 0.149, 0.476, 0.399, 0.476, 0.351, 0.476, 0.351, 0.476, 0.399, 0.476, 0.149, 0.476, 0.101, 0.476, 0.101, 0.476, 0.149, 0.476, 0.851, 0.524, 0.851, 0.524, 0.851, 0.476, 0.851, 0.476, 0.101, 0.524, 0.101, 0.524, 0.101, 0.476, 0.101, 0.524, 0.399, 0.476, 0.399, 0.476, 0.399, 0.524, 0.399, 0.476, 0.101, 0.524, 0.101, 0.524, 0.101, 0.476, 0.101, 0.524, 0.851, 0.524, 0.899, 0.524, 0.899, 0.524, 0.851, 0.524, 0.149, 0.476, 0.149, 0.476, 0.149, 0.524, 0.149, 0.476, 0.351, 0.524, 0.351, 0.524, 0.351, 0.476, 0.351, 0.524, 0.149, 0.476, 0.149, 0.476, 0.149, 0.524, 0.149, 0.476, 0.899, 0.476, 0.851, 0.476, 0.851, 0.476, 0.899, 0.524, 0.101, 0.524, 0.149, 0.524, 0.149, 0.524, 0.101, 0.524, 0.351, 0.524, 0.399, 0.524, 0.399, 0.524, 0.351, 0.524, 0.101, 0.524, 0.149, 0.524, 0.149, 0.524, 0.101, 0.476, 0.601, 0.524, 0.601, 0.524, 0.601, 0.476, 0.601, 0.476, 0.601, 0.524, 0.601, 0.524, 0.601, 0.476, 0.601, 0.476, 0.5, 0.476, 0.351, 0.476, 0.351, 0.476, 0.5, 0.476, 0.601, 0.524, 0.601, 0.524, 0.601, 0.476, 0.601, 0.524, 0.899, 0.476, 0.899, 0.476, 0.899, 0.524, 0.899, 0.524, 0.649, 0.476, 0.649, 0.476, 0.649, 0.524, 0.649, 0.524, 0.649, 0.476, 0.649, 0.476, 0.649, 0.524, 0.649, 0.524, 0.649, 0.476, 0.649, 0.476, 0.649, 0.524, 0.649, 0.524, 0.75, 0.524, 0.899, 0.524, 0.899, 0.524, 0.75, 0.524, 0.601, 0.524, 0.649, 0.524, 0.649, 0.524, 0.601, 0.476, 0.351, 0.524, 0.351, 0.524, 0.351, 0.476, 0.351, 0.524, 0.601, 0.524, 0.649, 0.524, 0.649, 0.524, 0.601, 0.524, 0.601, 0.524, 0.75, 0.524, 0.75, 0.524, 0.601, 0.476, 0.101, 0.524, 0.101, 0.524, 0.149, 0.476, 0.149, 0.476, 0.601, 0.524, 0.601, 0.524, 0.649, 0.476, 0.649, 0.476, 0.351, 0.524, 0.351, 0.524, 0.399, 0.476, 0.399, 0.476, 0.101, 0.524, 0.101, 0.524, 0.25, 0.476, 0.25, 0.476, 0.25, 0.524, 0.25, 0.524, 0.399, 0.476, 0.399, 0.476, 0.351, 0.524, 0.351, 0.524, 0.399, 0.476, 0.399, 0.476, 0.351, 0.524, 0.351, 0.524, 0.399, 0.476, 0.399, 0.476, 0.351, 0.524, 0.351, 0.524, 0.399, 0.476, 0.399, 0.476, 0.5, 0.524, 0.5, 0.524, 0.649, 0.476, 0.649, 0.476, 0.351, 0.524, 0.351, 0.524, 0.5, 0.476, 0.5, 0.476, 0.101, 0.524, 0.101, 0.524, 0.149, 0.476, 0.149, 0.476, 0.601, 0.524, 0.601, 0.524, 0.649, 0.476, 0.649, 0.476, 0.101, 0.524, 0.101, 0.524, 0.149, 0.476, 0.149, 0.476, 0.601, 0.524, 0.601, 0.524, 0.649, 0.476, 0.649, 0.476, 0.101, 0.524, 0.101, 0.524, 0.149, 0.476, 0.149, 0.476, 0.601, 0.524, 0.601, 0.524, 0.649, 0.476, 0.649, 0.476, 0.851, 0.524, 0.851, 0.524, 0.899, 0.476, 0.899, 0.476, 0.851, 0.524, 0.851, 0.524, 1.0, 0.476, 1.0, 0.476, 0.0, 0.524, 0.0, 0.524, 0.149, 0.476, 0.149, 0.476, 0.851, 0.524, 0.851, 0.524, 0.899, 0.476, 0.899, 0.476, 0.851, 0.524, 0.851, 0.524, 0.899, 0.476, 0.899, 0.476, 0.851, 0.524, 0.851, 0.524, 0.899, 0.476, 0.899, 0.476, 0.75, 0.524, 0.75, 0.524, 0.899, 0.476, 0.899, 0.476, 0.601, 0.524, 0.601, 0.524, 0.75, 0.476, 0.75, 0.524, 0.899, 0.476, 0.899, 0.476, 0.899, 0.524, 0.899, 0.476, 0.149, 0.476, 0.101, 0.476, 0.101, 0.476, 0.149, 0.476, 0.399, 0.476, 0.351, 0.476, 0.351, 0.476, 0.399, 0.476, 0.851, 0.524, 0.851, 0.524, 0.851, 0.476, 0.851, 0.476, 0.101, 0.524, 0.101, 0.524, 0.101, 0.476, 0.101, 0.524, 0.399, 0.476, 0.399, 0.476, 0.399, 0.524, 0.399, 0.524, 0.851, 0.524, 0.899, 0.524, 0.899, 0.524, 0.851, 0.524, 0.149, 0.476, 0.149, 0.476, 0.149, 0.524, 0.149, 0.476, 0.351, 0.524, 0.351, 0.524, 0.351, 0.476, 0.351, 0.476, 0.899, 0.476, 0.851, 0.476, 0.851, 0.476, 0.899, 0.524, 0.101, 0.524, 0.149, 0.524, 0.149, 0.524, 0.101, 0.524, 0.351, 0.524, 0.399, 0.524, 0.399, 0.524, 0.351, 0.524, 0.899, 0.476, 0.899, 0.476, 0.899, 0.524, 0.899, 0.476, 0.601, 0.524, 0.601, 0.524, 0.601, 0.476, 0.601, 0.476, 0.399, 0.476, 0.351, 0.476, 0.351, 0.476, 0.399, 0.476, 0.851, 0.524, 0.851, 0.524, 0.851, 0.476, 0.851, 0.524, 0.649, 0.476, 0.649, 0.476, 0.649, 0.524, 0.649, 0.524, 0.399, 0.476, 0.399, 0.476, 0.399, 0.524, 0.399, 0.524, 0.851, 0.524, 0.899, 0.524, 0.899, 0.524, 0.851, 0.524, 0.601, 0.524, 0.649, 0.524, 0.649, 0.524, 0.601, 0.476, 0.351, 0.524, 0.351, 0.524, 0.351, 0.476, 0.351, 0.476, 0.899, 0.476, 0.851, 0.476, 0.851, 0.476, 0.899, 0.476, 0.649, 0.476, 0.601, 0.476, 0.601, 0.476, 0.649, 0.524, 0.351, 0.524, 0.399, 0.524, 0.399, 0.524, 0.351, 0.524, 0.899, 0.476, 0.899, 0.476, 0.899, 0.524, 0.899, 0.476, 0.149, 0.476, 0.101, 0.476, 0.101, 0.476, 0.149, 0.476, 0.399, 0.476, 0.351, 0.476, 0.351, 0.476, 0.399, 0.476, 0.149, 0.476, 0.101, 0.476, 0.101, 0.476, 0.149, 0.476, 0.851, 0.524, 0.851, 0.524, 0.851, 0.476, 0.851, 0.476, 0.101, 0.524, 0.101, 0.524, 0.101, 0.476, 0.101, 0.524, 0.399, 0.476, 0.399, 0.476, 0.399, 0.524, 0.399, 0.476, 0.101, 0.524, 0.101, 0.524, 0.101, 0.476, 0.101, 0.524, 0.851, 0.524, 0.899, 0.524, 0.899, 0.524, 0.851, 0.524, 0.149, 0.476, 0.149, 0.476, 0.149, 0.524, 0.149, 0.476, 0.351, 0.524, 0.351, 0.524, 0.351, 0.476, 0.351, 0.524, 0.149, 0.476, 0.149, 0.476, 0.149, 0.524, 0.149, 0.476, 0.899, 0.476, 0.851, 0.476, 0.851, 0.476, 0.899, 0.524, 0.101, 0.524, 0.149, 0.524, 0.149, 0.524, 0.101, 0.524, 0.351, 0.524, 0.399, 0.524, 0.399, 0.524, 0.351, 0.524, 0.101, 0.524, 0.149, 0.524, 0.149, 0.524, 0.101, 0.476, 0.601, 0.524, 0.601, 0.524, 0.601, 0.476, 0.601, 0.476, 0.601, 0.524, 0.601, 0.524, 0.601, 0.476, 0.601, 0.476, 0.5, 0.476, 0.351, 0.476, 0.351, 0.476, 0.5, 0.476, 0.601, 0.524, 0.601, 0.524, 0.601, 0.476, 0.601, 0.524, 0.899, 0.476, 0.899, 0.476, 0.899, 0.524, 0.899, 0.524, 0.649, 0.476, 0.649, 0.476, 0.649, 0.524, 0.649, 0.524, 0.649, 0.476, 0.649, 0.476, 0.649, 0.524, 0.649, 0.524, 0.649, 0.476, 0.649, 0.476, 0.649, 0.524, 0.649, 0.524, 0.75, 0.524, 0.899, 0.524, 0.899, 0.524, 0.75, 0.524, 0.601, 0.524, 0.649, 0.524, 0.649, 0.524, 0.601, 0.476, 0.351, 0.524, 0.351, 0.524, 0.351, 0.476, 0.351, 0.524, 0.601, 0.524, 0.649, 0.524, 0.649, 0.524, 0.601, 0.524, 0.601, 0.524, 0.75, 0.524, 0.75, 0.524, 0.601, 0.476, 0.649, 0.476, 0.601, 0.476, 0.601, 0.476, 0.649, 0.524, 0.5, 0.524, 0.649, 0.524, 0.649, 0.524, 0.5, 0.476, 0.649, 0.476, 0.601, 0.476, 0.601, 0.476, 0.649, 0.476, 0.899, 0.476, 0.75, 0.476, 0.75, 0.476, 0.899, 0.524, 0.899, 0.476, 0.899, 0.476, 0.899, 0.524, 0.899, 0.524, 0.351, 0.524, 0.5, 0.524, 0.5, 0.524, 0.351, 0.476, 0.399, 0.476, 0.351, 0.476, 0.351, 0.476, 0.399, 0.476, 0.75, 0.476, 0.601, 0.476, 0.601, 0.476, 0.75, 0.476, 0.851, 0.524, 0.851, 0.524, 0.851, 0.476, 0.851, 0.476, 0.649, 0.476, 0.5, 0.476, 0.5, 0.476, 0.649, 0.524, 0.399, 0.476, 0.399, 0.476, 0.399, 0.524, 0.399])
me_cube_006.materials.append(mat_material)
me_cube_006.materials.append(mat_material_001)
me_cube_006.use_mirror_vertex_groups = False
me_cube_006.update()

# ---- objects
ob_light = bpy.data.objects.new('Light', light_light)
ob_camera = bpy.data.objects.new('Camera', cam_camera)
ob_cube_001 = bpy.data.objects.new('Cube.001', me_cube_006)

# ---- transforms, parenting, visibility, modifiers, constraints
ob_light.location = (4.076, 1.005, 5.904)
ob_light.rotation_euler = (0.6503, 0.05522, 1.866)
ob_light.lock_rotations_4d = False
ob_light.empty_display_type = 'ARROWS'
ob_light.color = (0.0, 0.0, 0.0, 0.0)
ob_light.lineart.crease_threshold = 0.0
ob_camera.location = (7.359, -6.926, 4.958)
ob_camera.rotation_euler = (1.109, 0.0, 0.8149)
ob_camera.lock_rotations_4d = False
ob_camera.empty_display_type = 'ARROWS'
ob_camera.color = (0.0, 0.0, 0.0, 0.0)
ob_camera.display_type = 'WIRE'
ob_camera.lineart.crease_threshold = 0.0
ob_cube_001.location = (6.0, -2.0, 0.0)
ob_cube_001.scale = (1.0, 1.0, 0.1)
ob_cube_001.lock_rotations_4d = False
ob_cube_001.empty_display_type = 'ARROWS'
ob_cube_001.lineart.crease_threshold = 0.0

# ---- collection membership
col_collection.objects.link(ob_light)
col_collection.objects.link(ob_camera)
col_collection.objects.link(ob_cube_001)

# ---- scene / render settings (as saved in the file)
scene.camera = ob_camera
scene.frame_start = 1; scene.frame_end = 250; scene.frame_set(1)
scene.render.engine = 'BLENDER_EEVEE_NEXT'
scene.cycles.sampling_pattern = 'TABULATED_SOBOL'
scene.view_settings.view_transform = 'Filmic'
bpy.context.view_layer.update()
